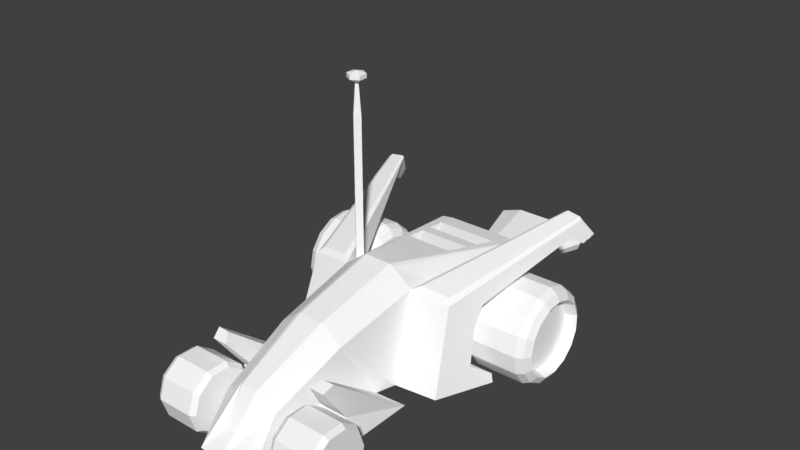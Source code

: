 # Source: car4.blend  (saved by Blender 3.3.6; exported with 4.5.12 LTS)
import bpy
from mathutils import Matrix  # noqa: F401  (used for matrix-valued properties, if any)

bpy.ops.wm.read_factory_settings(use_empty=True)
scene = bpy.context.scene
scene.name = 'Scene'

# ---- collections
col_collection_1 = bpy.data.collections.new('Collection 1'); scene.collection.children.link(col_collection_1)

# ---- materials (node trees are filled in below, after node groups)
mat_cars_misc_jet = bpy.data.materials.new('cars_misc_jet')
mat_cars_misc_jet.alpha_threshold = 0.0
mat_cars_misc_jet.use_transparent_shadow = False
mat_cars_misc_jet.diffuse_color = (1.0, 1.0, 1.0, 1.0)
mat_cars_misc_jet.roughness = 0.5
mat_cars_car4_b4grid2 = bpy.data.materials.new('cars_car4_b4grid2')
mat_cars_car4_b4grid2.alpha_threshold = 0.0
mat_cars_car4_b4grid2.use_transparent_shadow = False
mat_cars_car4_b4grid2.diffuse_color = (1.0, 1.0, 1.0, 1.0)
mat_cars_car4_b4grid2.roughness = 0.5
mat_cars_misc_tyre1 = bpy.data.materials.new('cars_misc_tyre1')
mat_cars_misc_tyre1.alpha_threshold = 0.0
mat_cars_misc_tyre1.use_transparent_shadow = False
mat_cars_misc_tyre1.diffuse_color = (1.0, 1.0, 1.0, 1.0)
mat_cars_misc_tyre1.roughness = 0.5
mat_cars_misc_reflect = bpy.data.materials.new('cars_misc_reflect')
mat_cars_misc_reflect.alpha_threshold = 0.0
mat_cars_misc_reflect.use_transparent_shadow = False
mat_cars_misc_reflect.diffuse_color = (1.0, 1.0, 1.0, 1.0)
mat_cars_misc_reflect.roughness = 0.5

# ---- material node trees

# ---- world
world_world = bpy.data.worlds.new('World'); scene.world = world_world
world_world.color = (0.05088, 0.05088, 0.05088)
world_world.use_sun_shadow = False
world_world.sun_shadow_jitter_overblur = 0.0
world_world.cycles.sampling_method = 'MANUAL'

# ---- meshes
me_car4_pmd17_mesh = bpy.data.meshes.new('CAR4.PMD17.mesh')
me_car4_pmd17_mesh.from_pydata([(39.76, 105.0, -6.313), (42.32, 105.0, 0.0), (10.3, 0.0, 0.0), (9.683, 0.0, -1.537), (21.16, 105.0, 12.63), (-21.16, 105.0, 12.63), (-5.153, 0.0, 3.074), (5.153, 0.0, 3.074), (39.76, 105.0, 6.313), (9.683, 0.0, 1.537), (-39.76, 105.0, 6.313), (-42.32, 105.0, 0.0), (-10.3, 0.0, 0.0), (-9.683, 0.0, 1.537), (-39.76, 105.0, -6.313), (-21.16, 105.0, -12.63), (-5.153, 0.0, -3.074), (-9.683, 0.0, -1.537), (21.16, 105.0, -12.63), (5.153, 0.0, -3.074)], [], [(3, 0, 1, 2), (7, 4, 5, 6), (9, 8, 4, 7), (13, 10, 11, 12), (17, 14, 15, 16), (16, 15, 18, 19), (12, 11, 14, 17), (19, 18, 0, 3), (2, 1, 8, 9), (6, 5, 10, 13)])
_uv = me_car4_pmd17_mesh.uv_layers.new(name='UVMap')
_uv.uv.foreach_set('vector', [0.0, 0.125, 1.0, 0.125, 1.0, 0.25, 0.0, 0.25, 0.0, 0.75, 1.0, 0.75, 1.0, 1.0, 0.0, 1.0, 0.0, 0.5, 1.0, 0.5, 1.0, 0.75, 0.0, 0.75, 0.0, 0.875, 1.0, 0.875, 1.0, 0.75, 0.0, 0.75, 0.0, 0.5, 1.0, 0.5, 1.0, 0.25, 0.0, 0.25, 0.0, 0.25, 1.0, 0.25, 1.0, 0.0, 0.0, 0.0, 0.0, 0.75, 1.0, 0.75, 1.0, 0.5, 0.0, 0.5, 0.0, 0.0, 1.0, 0.0, 1.0, 0.125, 0.0, 0.125, 0.0, 0.25, 1.0, 0.25, 1.0, 0.5, 0.0, 0.5, 0.0, 1.0, 1.0, 1.0, 1.0, 0.875, 0.0, 0.875])
me_car4_pmd17_mesh.materials.append(mat_cars_misc_jet)
me_car4_pmd17_mesh.use_remesh_preserve_volume = False
me_car4_pmd17_mesh.use_remesh_preserve_attributes = False
me_car4_pmd17_mesh.use_mirror_vertex_groups = False
me_car4_pmd17_mesh.update()
me_car4_pmd16_mesh = bpy.data.meshes.new('CAR4.PMD16.mesh')
me_car4_pmd16_mesh.from_pydata([(0.0, 31.53, 7.298), (6.302, 31.53, 3.659), (0.0, 33.5, 0.021), (6.302, 31.53, -3.618), (0.0, 31.53, -7.256), (-6.302, 31.53, -3.618), (-6.302, 31.53, 3.659), (0.0, 28.22, 7.298), (6.302, 28.22, 3.659), (6.302, 28.22, -3.618), (0.0, 28.22, -7.256), (-6.302, 28.22, -3.618), (-6.302, 28.22, 3.659), (0.0, 24.02, 0.021), (1.771, 25.0, 0.0), (0.0, 25.0, 1.586), (0.0, 0.0, 4.0), (4.0, 0.0, 0.0), (0.0, 25.0, -1.586), (0.0, 0.0, -4.0), (-1.771, 25.0, 0.0), (-4.0, 0.0, 0.0)], [], [(2, 0, 1), (2, 1, 3), (2, 3, 4), (2, 4, 5), (2, 5, 6), (2, 6, 0), (0, 7, 8, 1), (1, 8, 9, 3), (3, 9, 10, 4), (4, 10, 11, 5), (5, 11, 12, 6), (6, 12, 7, 0), (7, 13, 8), (8, 13, 9), (9, 13, 10), (10, 13, 11), (11, 13, 12), (12, 13, 7), (17, 14, 15, 16), (19, 18, 14, 17), (16, 15, 20, 21), (21, 20, 18, 19)])
_uv = me_car4_pmd16_mesh.uv_layers.new(name='UVMap')
_uv.uv.foreach_set('vector', [0.7924, 0.8779, 0.8004, 0.891, 0.8004, 0.8665, 0.7924, 0.8779, 0.8004, 0.8665, 0.8004, 0.891, 0.7924, 0.8779, 0.8004, 0.891, 0.8004, 0.8665, 0.7924, 0.8779, 0.8004, 0.8665, 0.8004, 0.891, 0.7924, 0.8779, 0.8004, 0.891, 0.8004, 0.8665, 0.7924, 0.8779, 0.8004, 0.8665, 0.8004, 0.891, 0.8004, 0.8665, 0.8123, 0.8665, 0.8123, 0.8908, 0.8004, 0.891, 0.8004, 0.8665, 0.8123, 0.8665, 0.8123, 0.8908, 0.8004, 0.891, 0.8004, 0.8665, 0.8123, 0.8665, 0.8123, 0.8908, 0.8004, 0.891, 0.8004, 0.8665, 0.8123, 0.8665, 0.8123, 0.8908, 0.8004, 0.891, 0.8004, 0.8665, 0.8123, 0.8665, 0.8123, 0.8908, 0.8004, 0.891, 0.8004, 0.8665, 0.8123, 0.8665, 0.8123, 0.8908, 0.8004, 0.891, 0.8123, 0.8666, 0.8238, 0.8779, 0.8123, 0.8908, 0.8123, 0.8908, 0.8238, 0.8779, 0.8123, 0.8666, 0.8123, 0.8666, 0.8238, 0.8779, 0.8123, 0.8908, 0.8123, 0.8908, 0.8238, 0.8779, 0.8123, 0.8666, 0.8123, 0.8666, 0.8238, 0.8779, 0.8123, 0.8908, 0.8123, 0.8908, 0.8238, 0.8779, 0.8123, 0.8666, 0.8074, 0.7797, 0.8074, 0.7972, 0.7648, 0.7972, 0.7648, 0.7797, 0.7648, 0.7797, 0.7648, 0.7972, 0.8074, 0.7972, 0.8074, 0.7797, 0.7648, 0.7972, 0.7648, 0.7797, 0.8074, 0.7797, 0.8074, 0.7972, 0.8074, 0.7972, 0.8074, 0.7797, 0.7648, 0.7797, 0.7648, 0.7972])
me_car4_pmd16_mesh.materials.append(mat_cars_car4_b4grid2)
me_car4_pmd16_mesh.use_remesh_preserve_volume = False
me_car4_pmd16_mesh.use_remesh_preserve_attributes = False
me_car4_pmd16_mesh.use_mirror_vertex_groups = False
me_car4_pmd16_mesh.update()
me_car4_pmd15_mesh = bpy.data.meshes.new('CAR4.PMD15.mesh')
me_car4_pmd15_mesh.from_pydata([(4.0, 25.0, 0.0), (0.0, 25.0, 4.0), (0.0, 0.0, 4.0), (4.0, 0.0, 0.0), (0.0, 25.0, -4.0), (0.0, 0.0, -4.0), (-4.0, 25.0, 0.0), (-4.0, 0.0, 0.0)], [], [(3, 0, 1, 2), (5, 4, 0, 3), (2, 1, 6, 7), (7, 6, 4, 5)])
_uv = me_car4_pmd15_mesh.uv_layers.new(name='UVMap')
_uv.uv.foreach_set('vector', [0.8074, 0.7797, 0.8074, 0.7972, 0.7648, 0.7972, 0.7648, 0.7797, 0.7648, 0.7972, 0.7648, 0.7797, 0.8074, 0.7797, 0.8074, 0.7972, 0.7648, 0.7972, 0.7648, 0.7797, 0.8074, 0.7797, 0.8074, 0.7972, 0.8074, 0.7797, 0.8074, 0.7972, 0.7648, 0.7972, 0.7648, 0.7797])
me_car4_pmd15_mesh.materials.append(mat_cars_car4_b4grid2)
me_car4_pmd15_mesh.use_remesh_preserve_volume = False
me_car4_pmd15_mesh.use_remesh_preserve_attributes = False
me_car4_pmd15_mesh.use_mirror_vertex_groups = False
me_car4_pmd15_mesh.update()
me_car4_pmd14_mesh = bpy.data.meshes.new('CAR4.PMD14.mesh')
me_car4_pmd14_mesh.from_pydata([(4.0, 25.0, 0.0), (0.0, 25.0, 4.0), (0.0, 0.0, 4.0), (4.0, 0.0, 0.0), (0.0, 25.0, -4.0), (0.0, 0.0, -4.0), (-4.0, 25.0, 0.0), (-4.0, 0.0, 0.0)], [], [(3, 0, 1, 2), (5, 4, 0, 3), (2, 1, 6, 7), (7, 6, 4, 5)])
_uv = me_car4_pmd14_mesh.uv_layers.new(name='UVMap')
_uv.uv.foreach_set('vector', [0.8074, 0.7797, 0.8074, 0.7972, 0.7648, 0.7972, 0.7648, 0.7797, 0.7648, 0.7972, 0.7648, 0.7797, 0.8074, 0.7797, 0.8074, 0.7972, 0.7648, 0.7972, 0.7648, 0.7797, 0.8074, 0.7797, 0.8074, 0.7972, 0.8074, 0.7797, 0.8074, 0.7972, 0.7648, 0.7972, 0.7648, 0.7797])
me_car4_pmd14_mesh.materials.append(mat_cars_car4_b4grid2)
me_car4_pmd14_mesh.use_remesh_preserve_volume = False
me_car4_pmd14_mesh.use_remesh_preserve_attributes = False
me_car4_pmd14_mesh.use_mirror_vertex_groups = False
me_car4_pmd14_mesh.update()
me_car4_pmd13_mesh = bpy.data.meshes.new('CAR4.PMD13.mesh')
me_car4_pmd13_mesh.from_pydata([(4.0, 25.0, 0.0), (0.0, 25.0, 4.0), (0.0, 0.0, 4.0), (4.0, 0.0, 0.0), (0.0, 25.0, -4.0), (0.0, 0.0, -4.0), (-4.0, 25.0, 0.0), (-4.0, 0.0, 0.0)], [], [(3, 0, 1, 2), (5, 4, 0, 3), (2, 1, 6, 7), (7, 6, 4, 5)])
_uv = me_car4_pmd13_mesh.uv_layers.new(name='UVMap')
_uv.uv.foreach_set('vector', [0.8074, 0.7797, 0.8074, 0.7972, 0.7648, 0.7972, 0.7648, 0.7797, 0.7648, 0.7972, 0.7648, 0.7797, 0.8074, 0.7797, 0.8074, 0.7972, 0.7648, 0.7972, 0.7648, 0.7797, 0.8074, 0.7797, 0.8074, 0.7972, 0.8074, 0.7797, 0.8074, 0.7972, 0.7648, 0.7972, 0.7648, 0.7797])
me_car4_pmd13_mesh.materials.append(mat_cars_car4_b4grid2)
me_car4_pmd13_mesh.use_remesh_preserve_volume = False
me_car4_pmd13_mesh.use_remesh_preserve_attributes = False
me_car4_pmd13_mesh.use_mirror_vertex_groups = False
me_car4_pmd13_mesh.update()
me_car4_pmd12_mesh = bpy.data.meshes.new('CAR4.PMD12.mesh')
me_car4_pmd12_mesh.from_pydata([(4.0, 25.0, 0.0), (0.0, 25.0, 4.0), (0.0, 0.0, 4.0), (4.0, 0.0, 0.0), (0.0, 25.0, -4.0), (0.0, 0.0, -4.0), (-4.0, 25.0, 0.0), (-4.0, 0.0, 0.0)], [], [(3, 0, 1, 2), (5, 4, 0, 3), (2, 1, 6, 7), (7, 6, 4, 5)])
_uv = me_car4_pmd12_mesh.uv_layers.new(name='UVMap')
_uv.uv.foreach_set('vector', [0.8074, 0.7797, 0.8074, 0.7972, 0.7648, 0.7972, 0.7648, 0.7797, 0.7648, 0.7972, 0.7648, 0.7797, 0.8074, 0.7797, 0.8074, 0.7972, 0.7648, 0.7972, 0.7648, 0.7797, 0.8074, 0.7797, 0.8074, 0.7972, 0.8074, 0.7797, 0.8074, 0.7972, 0.7648, 0.7972, 0.7648, 0.7797])
me_car4_pmd12_mesh.materials.append(mat_cars_car4_b4grid2)
me_car4_pmd12_mesh.use_remesh_preserve_volume = False
me_car4_pmd12_mesh.use_remesh_preserve_attributes = False
me_car4_pmd12_mesh.use_mirror_vertex_groups = False
me_car4_pmd12_mesh.update()
me_car4_pmd11_mesh = bpy.data.meshes.new('CAR4.PMD11.mesh')
me_car4_pmd11_mesh.from_pydata([(4.0, 25.0, 0.0), (0.0, 25.0, 4.0), (0.0, 0.0, 4.0), (4.0, 0.0, 0.0), (0.0, 25.0, -4.0), (0.0, 0.0, -4.0), (-4.0, 25.0, 0.0), (-4.0, 0.0, 0.0)], [], [(3, 0, 1, 2), (5, 4, 0, 3), (2, 1, 6, 7), (7, 6, 4, 5)])
_uv = me_car4_pmd11_mesh.uv_layers.new(name='UVMap')
_uv.uv.foreach_set('vector', [0.8074, 0.7797, 0.8074, 0.7972, 0.7648, 0.7972, 0.7648, 0.7797, 0.7648, 0.7972, 0.7648, 0.7797, 0.8074, 0.7797, 0.8074, 0.7972, 0.7648, 0.7972, 0.7648, 0.7797, 0.8074, 0.7797, 0.8074, 0.7972, 0.8074, 0.7797, 0.8074, 0.7972, 0.7648, 0.7972, 0.7648, 0.7797])
me_car4_pmd11_mesh.materials.append(mat_cars_car4_b4grid2)
me_car4_pmd11_mesh.use_remesh_preserve_volume = False
me_car4_pmd11_mesh.use_remesh_preserve_attributes = False
me_car4_pmd11_mesh.use_mirror_vertex_groups = False
me_car4_pmd11_mesh.update()
me_car4_pmd5_mesh = bpy.data.meshes.new('CAR4.PMD5.mesh')
me_car4_pmd5_mesh.from_pydata([(84.56, 121.7, 108.3), (87.37, 121.9, 106.5), (94.89, 152.1, 114.1), (92.84, 152.9, 115.8), (100.5, 163.2, 99.57), (87.02, 159.7, 96.34), (79.69, 145.5, 106.3), (80.34, 153.0, 116.5), (88.52, 165.3, 99.17), (69.73, 127.6, 104.8), (99.34, 157.3, 96.57), (67.74, 120.6, 108.7), (89.47, 126.9, 102.9), (93.88, 143.6, 105.4), (82.42, 153.2, 117.3), (70.54, 120.8, 109.9), (-92.84, 152.9, 115.8), (-94.89, 152.1, 114.1), (-87.37, 121.9, 106.5), (-84.56, 121.7, 108.3), (-100.5, 163.2, 99.57), (-88.52, 165.3, 99.17), (-80.34, 153.0, 116.5), (-79.69, 145.5, 106.3), (-87.02, 159.7, 96.34), (-69.73, 127.6, 104.8), (-99.34, 157.3, 96.57), (-67.74, 120.6, 108.7), (-93.88, 143.6, 105.4), (-89.47, 126.9, 102.9), (-82.42, 153.2, 117.3), (-70.54, 120.8, 109.9)], [], [(3, 0, 1, 2), (4, 3, 2), (8, 5, 6, 7), (6, 9, 7), (8, 4, 10, 5), (9, 11, 7), (1, 12, 13, 2), (2, 13, 10, 4), (8, 14, 3, 4), (7, 14, 8), (11, 15, 14, 7), (14, 15, 0, 3), (19, 16, 17, 18), (16, 20, 17), (24, 21, 22, 23), (25, 23, 22), (20, 21, 24, 26), (27, 25, 22), (29, 18, 17, 28), (28, 17, 20, 26), (30, 21, 20, 16), (30, 22, 21), (31, 27, 22, 30), (31, 30, 16, 19)])
_uv = me_car4_pmd5_mesh.uv_layers.new(name='UVMap')
_uv.uv.foreach_set('vector', [0.4935, 0.5023, 0.5244, 0.4165, 0.5312, 0.4167, 0.499, 0.502, 0.5382, 0.691, 0.5688, 0.7581, 0.5602, 0.7572, 0.6092, 0.3623, 0.5894, 0.3534, 0.549, 0.3789, 0.5758, 0.4059, 0.5487, 0.3792, 0.4906, 0.3749, 0.5756, 0.4065, 0.6091, 0.3624, 0.6088, 0.3624, 0.5887, 0.3532, 0.5892, 0.3534, 0.4906, 0.3749, 0.4765, 0.3809, 0.5756, 0.4065, 0.4801, 0.3813, 0.4955, 0.3702, 0.548, 0.3779, 0.5758, 0.4059, 0.5758, 0.4059, 0.548, 0.3779, 0.5888, 0.3531, 0.6092, 0.3623, 0.5995, 0.6889, 0.6118, 0.7627, 0.5688, 0.7581, 0.5382, 0.691, 0.6205, 0.7636, 0.6118, 0.7627, 0.5995, 0.6889, 0.4836, 0.4152, 0.4904, 0.4155, 0.4664, 0.5039, 0.461, 0.5042, 0.4664, 0.5039, 0.4904, 0.4155, 0.5244, 0.4165, 0.4935, 0.5023, 0.5244, 0.4165, 0.4935, 0.5023, 0.499, 0.502, 0.5312, 0.4167, 0.5688, 0.7581, 0.5382, 0.691, 0.5602, 0.7572, 0.5894, 0.3534, 0.6092, 0.3623, 0.5758, 0.4059, 0.549, 0.3789, 0.4906, 0.3749, 0.5487, 0.3792, 0.5756, 0.4065, 0.6088, 0.3624, 0.6091, 0.3624, 0.5892, 0.3534, 0.5887, 0.3532, 0.4765, 0.3809, 0.4906, 0.3749, 0.5756, 0.4065, 0.4955, 0.3702, 0.4801, 0.3813, 0.5758, 0.4059, 0.548, 0.3779, 0.548, 0.3779, 0.5758, 0.4059, 0.6092, 0.3623, 0.5888, 0.3531, 0.6118, 0.7627, 0.5995, 0.6889, 0.5382, 0.691, 0.5688, 0.7581, 0.6118, 0.7627, 0.6205, 0.7636, 0.5995, 0.6889, 0.4904, 0.4155, 0.4836, 0.4152, 0.461, 0.5042, 0.4664, 0.5039, 0.4904, 0.4155, 0.4664, 0.5039, 0.4935, 0.5023, 0.5244, 0.4165])
me_car4_pmd5_mesh.materials.append(mat_cars_car4_b4grid2)
me_car4_pmd5_mesh.use_remesh_preserve_volume = False
me_car4_pmd5_mesh.use_remesh_preserve_attributes = False
me_car4_pmd5_mesh.use_mirror_vertex_groups = False
me_car4_pmd5_mesh.update()
me_car4_pmd4_mesh = bpy.data.meshes.new('CAR4.PMD4.mesh')
me_car4_pmd4_mesh.from_pydata([(-20.36, 14.79, -19.27), (-7.776, 23.93, -19.27), (7.776, 23.93, -19.27), (20.36, 14.79, -19.27), (25.17, -9.078e-05, -19.27), (20.36, -14.79, -19.27), (7.776, -23.93, -19.27), (-7.776, -23.93, -19.27), (-20.36, -14.79, -19.27), (-25.16, 9.141e-05, -19.27), (-6.919e-05, 3.123e-07, 19.27), (-20.36, 14.79, 19.27), (-25.17, 9.141e-05, 19.27), (-20.36, -14.79, 19.27), (-7.776, -23.93, 19.27), (20.36, -14.79, 19.27), (25.16, -9.078e-05, 19.27), (20.36, 14.79, 19.27), (7.776, 23.93, 19.27), (-7.776, 23.93, 19.27), (7.776, -23.93, 19.27), (22.62, 16.43, 14.99), (27.95, -0.0001009, 14.99), (8.639, 26.59, 14.99), (-8.639, 26.59, 14.99), (-22.62, 16.43, 14.99), (-27.96, 0.0001015, 14.99), (-22.62, -16.43, 14.99), (-8.639, -26.59, 14.99), (8.639, -26.59, 14.99), (22.62, -16.43, 14.99), (-22.62, 16.43, -14.99), (-8.639, 26.59, -14.99), (8.639, 26.59, -14.99), (-27.95, 0.0001015, -14.99), (-22.62, -16.43, -14.99), (22.62, 16.43, -14.99), (27.96, -0.0001009, -14.99), (22.62, -16.43, -14.99), (8.639, -26.59, -14.99), (-8.639, -26.59, -14.99)], [], [(9, 0, 1, 2, 3, 4, 5, 6, 7, 8), (14, 10, 11, 12, 13), (18, 10, 15, 16, 17), (19, 11, 10, 18), (15, 10, 14, 20), (22, 21, 17, 16), (21, 23, 18, 17), (23, 24, 19, 18), (24, 25, 11, 19), (25, 26, 12, 11), (26, 27, 13, 12), (27, 28, 14, 13), (28, 29, 20, 14), (29, 30, 15, 20), (30, 22, 16, 15), (1, 0, 31, 32), (2, 1, 32, 33), (32, 31, 25, 24), (31, 34, 26, 25), (34, 35, 27, 26), (33, 32, 24, 23), (36, 33, 23, 21), (37, 36, 21, 22), (38, 37, 22, 30), (39, 38, 30, 29), (40, 39, 29, 28), (35, 40, 28, 27), (9, 8, 35, 34), (0, 9, 34, 31), (3, 2, 33, 36), (4, 3, 36, 37), (5, 4, 37, 38), (6, 5, 38, 39), (7, 6, 39, 40), (8, 7, 40, 35)])
me_car4_pmd4_mesh.polygons.foreach_set('material_index', [0, 0, 0, 0, 0, 1, 1, 1, 1, 1, 1, 1, 1, 1, 1, 1, 1, 1, 1, 1, 1, 1, 1, 1, 1, 1, 1, 1, 1, 1, 1, 1, 1, 1, 1])
_uv = me_car4_pmd4_mesh.uv_layers.new(name='UVMap')
_uv.uv.foreach_set('vector', [0.7778, 0.8755, 0.7963, 0.9325, 0.8448, 0.9677, 0.9047, 0.9677, 0.9532, 0.9325, 0.9717, 0.8755, 0.9532, 0.8185, 0.9047, 0.7833, 0.8448, 0.7833, 0.7963, 0.8185, 0.8448, 0.7833, 0.8748, 0.8755, 0.7963, 0.9325, 0.7778, 0.8755, 0.7963, 0.8185, 0.9047, 0.9677, 0.8748, 0.8755, 0.9532, 0.8185, 0.9717, 0.8755, 0.9532, 0.9325, 0.8448, 0.9677, 0.7963, 0.9325, 0.8748, 0.8755, 0.9047, 0.9677, 0.9532, 0.8185, 0.8748, 0.8755, 0.8448, 0.7833, 0.9047, 0.7833, 0.1111, 0.0, 0.1111, 1.0, 0.0, 1.0, 0.0, 0.0, 0.1111, 0.0, 0.1111, 1.0, 0.0, 1.0, 0.0, 0.0, 0.1111, 0.0, 0.1111, 1.0, 0.0, 1.0, 0.0, 0.0, 0.1111, 0.0, 0.1111, 1.0, 0.0, 1.0, 0.0, 0.0, 0.1111, 0.0, 0.1111, 1.0, 0.0, 1.0, 0.0, 0.0, 0.1111, 0.0, 0.1111, 1.0, 0.0, 1.0, 0.0, 0.0, 0.1111, 0.0, 0.1111, 1.0, 0.0, 1.0, 0.0, 0.0, 0.1111, 0.0, 0.1111, 1.0, 0.0, 1.0, 0.0, 0.0, 0.1111, 0.0, 0.1111, 1.0, 0.0, 1.0, 0.0, 0.0, 0.1111, 0.0, 0.1111, 1.0, 0.0, 1.0, 0.0, 0.0, 1.0, 0.0, 1.0, 1.0, 0.8889, 1.0, 0.8889, 0.0, 1.0, 0.0, 1.0, 1.0, 0.8889, 1.0, 0.8889, 0.0, 0.8889, 0.0, 0.8889, 1.0, 0.1111, 1.0, 0.1111, 0.0, 0.8889, 0.0, 0.8889, 1.0, 0.1111, 1.0, 0.1111, 0.0, 0.8889, 0.0, 0.8889, 1.0, 0.1111, 1.0, 0.1111, 0.0, 0.8889, 0.0, 0.8889, 1.0, 0.1111, 1.0, 0.1111, 0.0, 0.8889, 0.0, 0.8889, 1.0, 0.1111, 1.0, 0.1111, 0.0, 0.8889, 0.0, 0.8889, 1.0, 0.1111, 1.0, 0.1111, 0.0, 0.8889, 0.0, 0.8889, 1.0, 0.1111, 1.0, 0.1111, 0.0, 0.8889, 0.0, 0.8889, 1.0, 0.1111, 1.0, 0.1111, 0.0, 0.8889, 0.0, 0.8889, 1.0, 0.1111, 1.0, 0.1111, 0.0, 0.8889, 0.0, 0.8889, 1.0, 0.1111, 1.0, 0.1111, 0.0, 1.0, 0.0, 1.0, 1.0, 0.8889, 1.0, 0.8889, 0.0, 1.0, 0.0, 1.0, 1.0, 0.8889, 1.0, 0.8889, 0.0, 1.0, 0.0, 1.0, 1.0, 0.8889, 1.0, 0.8889, 0.0, 1.0, 0.0, 1.0, 1.0, 0.8889, 1.0, 0.8889, 0.0, 1.0, 0.0, 1.0, 1.0, 0.8889, 1.0, 0.8889, 0.0, 1.0, 0.0, 1.0, 1.0, 0.8889, 1.0, 0.8889, 0.0, 1.0, 0.0, 1.0, 1.0, 0.8889, 1.0, 0.8889, 0.0, 1.0, 0.0, 1.0, 1.0, 0.8889, 1.0, 0.8889, 0.0])
me_car4_pmd4_mesh.materials.append(mat_cars_car4_b4grid2)
me_car4_pmd4_mesh.materials.append(mat_cars_misc_tyre1)
me_car4_pmd4_mesh.use_remesh_preserve_volume = False
me_car4_pmd4_mesh.use_remesh_preserve_attributes = False
me_car4_pmd4_mesh.use_mirror_vertex_groups = False
me_car4_pmd4_mesh.update()
me_car4_pmd3_mesh = bpy.data.meshes.new('CAR4.PMD3.mesh')
me_car4_pmd3_mesh.from_pydata([(25.17, 2.084e-05, -19.27), (20.36, -14.79, -19.27), (7.776, -23.93, -19.27), (-7.776, -23.93, -19.27), (-20.36, -14.79, -19.27), (-25.17, -0.0001614, -19.27), (-20.36, 14.79, -19.27), (-7.776, 23.93, -19.27), (7.776, 23.93, -19.27), (20.36, 14.79, -19.27), (7.776, -23.93, 19.27), (20.36, -14.79, 19.27), (25.17, 0.0001604, 19.27), (20.36, 14.79, 19.27), (-1.182e-08, 6.926e-05, 19.27), (-7.776, 23.93, 19.27), (-20.36, 14.79, 19.27), (-25.17, -2.184e-05, 19.27), (-20.36, -14.79, 19.27), (7.776, 23.93, 19.27), (-7.776, -23.93, 19.27), (-27.95, -4.744e-05, 14.99), (-22.62, 16.43, 14.99), (-8.639, 26.59, 14.99), (8.639, 26.59, 14.99), (22.62, 16.43, 14.99), (27.95, 0.000155, 14.99), (22.62, -16.43, 14.99), (8.639, -26.59, 14.99), (-8.639, -26.59, 14.99), (-22.62, -16.43, 14.99), (8.639, 26.59, -14.99), (22.62, 16.43, -14.99), (-8.639, 26.59, -14.99), (27.95, 4.644e-05, -14.99), (22.62, -16.43, -14.99), (-22.62, 16.43, -14.99), (-27.95, -0.000156, -14.99), (-22.62, -16.43, -14.99), (-8.639, -26.59, -14.99), (8.639, -26.59, -14.99)], [], [(9, 0, 1, 2, 3, 4, 5, 6, 7, 8), (14, 10, 11, 12, 13), (14, 15, 16, 17, 18), (13, 19, 15, 14), (14, 18, 20, 10), (22, 21, 17, 16), (23, 22, 16, 15), (24, 23, 15, 19), (25, 24, 19, 13), (26, 25, 13, 12), (27, 26, 12, 11), (28, 27, 11, 10), (29, 28, 10, 20), (30, 29, 20, 18), (21, 30, 18, 17), (9, 8, 31, 32), (8, 7, 33, 31), (32, 31, 24, 25), (34, 32, 25, 26), (35, 34, 26, 27), (31, 33, 23, 24), (33, 36, 22, 23), (36, 37, 21, 22), (37, 38, 30, 21), (38, 39, 29, 30), (39, 40, 28, 29), (40, 35, 27, 28), (1, 0, 34, 35), (0, 9, 32, 34), (7, 6, 36, 33), (6, 5, 37, 36), (5, 4, 38, 37), (4, 3, 39, 38), (3, 2, 40, 39), (2, 1, 35, 40)])
me_car4_pmd3_mesh.polygons.foreach_set('material_index', [0, 0, 0, 0, 0, 1, 1, 1, 1, 1, 1, 1, 1, 1, 1, 1, 1, 1, 1, 1, 1, 1, 1, 1, 1, 1, 1, 1, 1, 1, 1, 1, 1, 1, 1])
_uv = me_car4_pmd3_mesh.uv_layers.new(name='UVMap')
_uv.uv.foreach_set('vector', [0.7963, 0.9325, 0.7778, 0.8755, 0.7963, 0.8185, 0.8448, 0.7833, 0.9047, 0.7833, 0.9532, 0.8185, 0.9717, 0.8755, 0.9532, 0.9325, 0.9047, 0.9677, 0.8448, 0.9677, 0.8748, 0.8755, 0.8448, 0.7833, 0.7963, 0.8185, 0.7778, 0.8755, 0.7963, 0.9325, 0.8748, 0.8755, 0.9047, 0.9677, 0.9532, 0.9325, 0.9717, 0.8755, 0.9532, 0.8185, 0.7963, 0.9325, 0.8448, 0.9677, 0.9047, 0.9677, 0.8748, 0.8755, 0.8748, 0.8755, 0.9532, 0.8185, 0.9047, 0.7833, 0.8448, 0.7833, 0.1111, 1.0, 0.1111, 0.0, 0.0, 0.0, 0.0, 1.0, 0.1111, 1.0, 0.1111, 0.0, 0.0, 0.0, 0.0, 1.0, 0.1111, 1.0, 0.1111, 0.0, 0.0, 0.0, 0.0, 1.0, 0.1111, 1.0, 0.1111, 0.0, 0.0, 0.0, 0.0, 1.0, 0.1111, 1.0, 0.1111, 0.0, 0.0, 0.0, 0.0, 1.0, 0.1111, 1.0, 0.1111, 0.0, 0.0, 0.0, 0.0, 1.0, 0.1111, 1.0, 0.1111, 0.0, 0.0, 0.0, 0.0, 1.0, 0.1111, 1.0, 0.1111, 0.0, 0.0, 0.0, 0.0, 1.0, 0.1111, 1.0, 0.1111, 0.0, 0.0, 0.0, 0.0, 1.0, 0.1111, 1.0, 0.1111, 0.0, 0.0, 0.0, 0.0, 1.0, 1.0, 1.0, 1.0, 0.0, 0.8889, 0.0, 0.8889, 1.0, 1.0, 1.0, 1.0, 0.0, 0.8889, 0.0, 0.8889, 1.0, 0.8889, 1.0, 0.8889, 0.0, 0.1111, 0.0, 0.1111, 1.0, 0.8889, 1.0, 0.8889, 0.0, 0.1111, 0.0, 0.1111, 1.0, 0.8889, 1.0, 0.8889, 0.0, 0.1111, 0.0, 0.1111, 1.0, 0.8889, 1.0, 0.8889, 0.0, 0.1111, 0.0, 0.1111, 1.0, 0.8889, 1.0, 0.8889, 0.0, 0.1111, 0.0, 0.1111, 1.0, 0.8889, 1.0, 0.8889, 0.0, 0.1111, 0.0, 0.1111, 1.0, 0.8889, 1.0, 0.8889, 0.0, 0.1111, 0.0, 0.1111, 1.0, 0.8889, 1.0, 0.8889, 0.0, 0.1111, 0.0, 0.1111, 1.0, 0.8889, 1.0, 0.8889, 0.0, 0.1111, 0.0, 0.1111, 1.0, 0.8889, 1.0, 0.8889, 0.0, 0.1111, 0.0, 0.1111, 1.0, 1.0, 1.0, 1.0, 0.0, 0.8889, 0.0, 0.8889, 1.0, 1.0, 1.0, 1.0, 0.0, 0.8889, 0.0, 0.8889, 1.0, 1.0, 1.0, 1.0, 0.0, 0.8889, 0.0, 0.8889, 1.0, 1.0, 1.0, 1.0, 0.0, 0.8889, 0.0, 0.8889, 1.0, 1.0, 1.0, 1.0, 0.0, 0.8889, 0.0, 0.8889, 1.0, 1.0, 1.0, 1.0, 0.0, 0.8889, 0.0, 0.8889, 1.0, 1.0, 1.0, 1.0, 0.0, 0.8889, 0.0, 0.8889, 1.0, 1.0, 1.0, 1.0, 0.0, 0.8889, 0.0, 0.8889, 1.0])
me_car4_pmd3_mesh.materials.append(mat_cars_car4_b4grid2)
me_car4_pmd3_mesh.materials.append(mat_cars_misc_tyre1)
me_car4_pmd3_mesh.use_remesh_preserve_volume = False
me_car4_pmd3_mesh.use_remesh_preserve_attributes = False
me_car4_pmd3_mesh.use_mirror_vertex_groups = False
me_car4_pmd3_mesh.update()
me_car4_pmd2_mesh = bpy.data.meshes.new('CAR4.PMD2.mesh')
me_car4_pmd2_mesh.from_pydata([(26.0, 11.58, 20.0), (19.04, 21.15, 20.0), (8.795, 27.07, 20.0), (-2.975, 28.3, 20.0), (-14.23, 24.65, 20.0), (-23.02, 16.73, 20.0), (-27.84, 5.917, 20.0), (-27.84, -5.917, 20.0), (-23.02, -16.73, 20.0), (-14.23, -24.65, 20.0), (-2.975, -28.3, 20.0), (8.795, -27.07, 20.0), (19.04, -21.15, 20.0), (26.0, -11.58, 20.0), (28.46, 0.0001749, 20.0), (31.2, 3.068e-06, -30.21), (28.5, -12.69, -30.21), (20.87, -23.18, -30.21), (9.641, -29.67, -30.21), (-3.261, -31.03, -30.21), (-15.6, -27.02, -30.21), (-25.24, -18.34, -30.21), (-30.52, -6.486, -30.21), (-30.52, 6.486, -30.21), (-25.24, 18.34, -30.21), (-15.6, 27.02, -30.21), (-3.261, 31.03, -30.21), (9.641, 29.67, -30.21), (20.87, 23.18, -30.21), (28.5, 12.69, -30.21), (28.5, 12.69, 29.52), (20.87, 23.18, 29.52), (9.641, 29.67, 29.52), (-3.261, 31.03, 29.52), (-15.6, 27.02, 29.52), (-25.24, 18.34, 29.52), (-30.52, 6.486, 29.52), (-30.52, -6.486, 29.52), (-25.24, -18.34, 29.52), (-15.6, -27.02, 29.52), (-3.261, -31.03, 29.52), (9.641, -29.67, 29.52), (20.87, -23.18, 29.52), (28.5, -12.69, 29.52), (31.2, 0.0002193, 29.52), (39.84, 6.943e-05, -20.52), (36.4, 16.2, -20.52), (36.4, 16.2, 20.0), (39.84, 0.0002161, 20.0), (26.66, 29.61, -20.52), (26.66, 29.61, 20.0), (12.31, 37.89, -20.52), (12.31, 37.89, 20.0), (-4.164, 39.62, -20.52), (-4.164, 39.62, 20.0), (-19.92, 34.5, -20.52), (-19.92, 34.5, 20.0), (-32.23, 23.42, -20.52), (-32.23, 23.42, 20.0), (-38.97, 8.283, -20.52), (-38.97, 8.283, 20.0), (-38.97, -8.283, -20.52), (-38.97, -8.283, 20.0), (-32.23, -23.42, -20.52), (-32.23, -23.42, 20.0), (-19.92, -34.5, -20.52), (-19.92, -34.5, 20.0), (-4.164, -39.62, -20.52), (-4.164, -39.62, 20.0), (12.31, -37.89, -20.52), (12.31, -37.89, 20.0), (26.66, -29.61, -20.52), (26.66, -29.61, 20.0), (36.4, -16.2, -20.52), (36.4, -16.2, 20.0), (24.74, 27.48, 25.82), (33.78, 15.04, 25.82), (11.43, 35.17, 25.82), (-3.866, 36.78, 25.82), (-18.49, 32.03, 25.82), (-29.92, 21.74, 25.82), (-36.17, 7.689, 25.82), (-36.17, -7.689, 25.82), (-29.92, -21.74, 25.82), (-18.49, -32.03, 25.82), (-3.866, -36.78, 25.82), (11.43, -35.17, 25.82), (24.74, -27.48, 25.82), (33.78, -15.04, 25.82), (36.98, 0.0002268, 25.82), (33.78, -15.04, -26.51), (36.98, 3.74e-05, -26.51), (24.74, -27.48, -26.51), (11.43, -35.17, -26.51), (-3.866, -36.78, -26.51), (-18.49, -32.03, -26.51), (-29.92, -21.74, -26.51), (-36.17, -7.689, -26.51), (-36.17, 7.689, -26.51), (-29.92, 21.74, -26.51), (-18.49, 32.03, -26.51), (-3.866, 36.78, -26.51), (11.43, 35.17, -26.51), (24.74, 27.48, -26.51), (33.78, 15.04, -26.51)], [], [(14, 0, 1, 2, 3, 4, 5, 6, 7, 8, 9, 10, 11, 12, 13), (29, 15, 16, 17, 18, 19, 20, 21, 22, 23, 24, 25, 26, 27, 28), (0, 30, 31, 1), (1, 31, 32, 2), (2, 32, 33, 3), (3, 33, 34, 4), (4, 34, 35, 5), (5, 35, 36, 6), (6, 36, 37, 7), (7, 37, 38, 8), (8, 38, 39, 9), (9, 39, 40, 10), (10, 40, 41, 11), (11, 41, 42, 12), (12, 42, 43, 13), (13, 43, 44, 14), (14, 44, 30, 0), (48, 45, 46, 47), (47, 46, 49, 50), (50, 49, 51, 52), (52, 51, 53, 54), (54, 53, 55, 56), (56, 55, 57, 58), (58, 57, 59, 60), (60, 59, 61, 62), (62, 61, 63, 64), (64, 63, 65, 66), (66, 65, 67, 68), (68, 67, 69, 70), (70, 69, 71, 72), (72, 71, 73, 74), (74, 73, 45, 48), (76, 47, 50, 75), (75, 50, 52, 77), (77, 52, 54, 78), (78, 54, 56, 79), (79, 56, 58, 80), (80, 58, 60, 81), (81, 60, 62, 82), (82, 62, 64, 83), (83, 64, 66, 84), (84, 66, 68, 85), (85, 68, 70, 86), (86, 70, 72, 87), (87, 72, 74, 88), (88, 74, 48, 89), (89, 48, 47, 76), (30, 76, 75, 31), (31, 75, 77, 32), (32, 77, 78, 33), (33, 78, 79, 34), (34, 79, 80, 35), (35, 80, 81, 36), (36, 81, 82, 37), (37, 82, 83, 38), (38, 83, 84, 39), (39, 84, 85, 40), (40, 85, 86, 41), (41, 86, 87, 42), (42, 87, 88, 43), (43, 88, 89, 44), (44, 89, 76, 30), (91, 45, 73, 90), (90, 73, 71, 92), (92, 71, 69, 93), (93, 69, 67, 94), (94, 67, 65, 95), (95, 65, 63, 96), (96, 63, 61, 97), (97, 61, 59, 98), (98, 59, 57, 99), (99, 57, 55, 100), (100, 55, 53, 101), (101, 53, 51, 102), (102, 51, 49, 103), (103, 49, 46, 104), (104, 46, 45, 91), (15, 91, 90, 16), (16, 90, 92, 17), (17, 92, 93, 18), (18, 93, 94, 19), (19, 94, 95, 20), (20, 95, 96, 21), (21, 96, 97, 22), (22, 97, 98, 23), (23, 98, 99, 24), (24, 99, 100, 25), (25, 100, 101, 26), (26, 101, 102, 27), (27, 102, 103, 28), (28, 103, 104, 29), (29, 104, 91, 15)])
me_car4_pmd2_mesh.polygons.foreach_set('material_index', [0, 0, 0, 0, 0, 0, 0, 0, 0, 0, 0, 0, 0, 0, 0, 0, 0, 1, 1, 1, 1, 1, 1, 1, 1, 1, 1, 1, 1, 1, 1, 1, 1, 1, 1, 1, 1, 1, 1, 1, 1, 1, 1, 1, 1, 1, 1, 1, 1, 1, 1, 1, 1, 1, 1, 1, 1, 1, 1, 1, 1, 1, 1, 1, 1, 1, 1, 1, 1, 1, 1, 1, 1, 1, 1, 1, 1, 1, 1, 1, 1, 1, 1, 1, 1, 1, 1, 1, 1, 1, 1, 1])
_uv = me_car4_pmd2_mesh.uv_layers.new(name='UVMap')
_uv.uv.foreach_set('vector', [0.9533, 0.8748, 0.9465, 0.843, 0.9274, 0.8166, 0.8992, 0.8003, 0.8668, 0.7969, 0.8358, 0.807, 0.8116, 0.8288, 0.7984, 0.8585, 0.7984, 0.8911, 0.8116, 0.9209, 0.8358, 0.9426, 0.8668, 0.9527, 0.8992, 0.9493, 0.9274, 0.933, 0.9465, 0.9067, 0.9622, 0.8363, 0.9706, 0.8757, 0.9622, 0.915, 0.9385, 0.9476, 0.9037, 0.9677, 0.8637, 0.9719, 0.8254, 0.9595, 0.7955, 0.9326, 0.7792, 0.8958, 0.7792, 0.8556, 0.7955, 0.8188, 0.8254, 0.7919, 0.8637, 0.7795, 0.9037, 0.7837, 0.9385, 0.8038, 0.8569, 0.8046, 0.8567, 0.7817, 0.8577, 0.7817, 0.858, 0.8046, 0.8569, 0.8046, 0.8567, 0.7817, 0.8577, 0.7817, 0.858, 0.8046, 0.8569, 0.8046, 0.8567, 0.7817, 0.8577, 0.7817, 0.858, 0.8046, 0.8569, 0.8046, 0.8567, 0.7817, 0.8577, 0.7817, 0.858, 0.8046, 0.8569, 0.8046, 0.8567, 0.7817, 0.8577, 0.7817, 0.858, 0.8046, 0.8569, 0.8046, 0.8567, 0.7817, 0.8577, 0.7817, 0.858, 0.8046, 0.8569, 0.8046, 0.8567, 0.7817, 0.8577, 0.7817, 0.858, 0.8046, 0.8569, 0.8046, 0.8567, 0.7817, 0.8577, 0.7817, 0.858, 0.8046, 0.8569, 0.8046, 0.8567, 0.7817, 0.8577, 0.7817, 0.858, 0.8046, 0.8569, 0.8046, 0.8567, 0.7817, 0.8577, 0.7817, 0.858, 0.8046, 0.8569, 0.8046, 0.8567, 0.7817, 0.8577, 0.7817, 0.858, 0.8046, 0.8569, 0.8046, 0.8567, 0.7817, 0.8577, 0.7817, 0.858, 0.8046, 0.8569, 0.8046, 0.8567, 0.7817, 0.8577, 0.7817, 0.858, 0.8046, 0.8569, 0.8046, 0.8567, 0.7817, 0.8577, 0.7817, 0.858, 0.8046, 0.8569, 0.8046, 0.8567, 0.7817, 0.8577, 0.7817, 0.858, 0.8046, 0.125, 0.3333, 0.875, 0.3333, 0.875, -0.3333, 0.125, -0.3333, 0.125, -0.3333, 0.875, -0.3333, 0.875, -1.0, 0.125, -1.0, 0.125, 1.0, 0.875, 1.0, 0.875, 0.3333, 0.125, 0.3333, 0.125, 0.3333, 0.875, 0.3333, 0.875, -0.3333, 0.125, -0.3333, 0.125, -0.3333, 0.875, -0.3333, 0.875, -1.0, 0.125, -1.0, 0.125, 1.0, 0.875, 1.0, 0.875, 0.3333, 0.125, 0.3333, 0.125, 0.3333, 0.875, 0.3333, 0.875, -0.3333, 0.125, -0.3333, 0.125, -0.3333, 0.875, -0.3333, 0.875, -1.0, 0.125, -1.0, 0.125, 1.0, 0.875, 1.0, 0.875, 0.3333, 0.125, 0.3333, 0.125, 0.3333, 0.875, 0.3333, 0.875, -0.3333, 0.125, -0.3333, 0.125, -0.3333, 0.875, -0.3333, 0.875, -1.0, 0.125, -1.0, 0.125, 1.0, 0.875, 1.0, 0.875, 0.3333, 0.125, 0.3333, 0.125, 0.3333, 0.875, 0.3333, 0.875, -0.3333, 0.125, -0.3333, 0.125, -0.3333, 0.875, -0.3333, 0.875, -1.0, 0.125, -1.0, 0.125, 1.0, 0.875, 1.0, 0.875, 0.3333, 0.125, 0.3333, 0.0625, -0.3333, 0.125, -0.3333, 0.125, -1.0, 0.0625, -1.0, 0.0625, 1.0, 0.125, 1.0, 0.125, 0.3333, 0.0625, 0.3333, 0.0625, 0.3333, 0.125, 0.3333, 0.125, -0.3333, 0.0625, -0.3333, 0.0625, -0.3333, 0.125, -0.3333, 0.125, -1.0, 0.0625, -1.0, 0.0625, 1.0, 0.125, 1.0, 0.125, 0.3333, 0.0625, 0.3333, 0.0625, 0.3333, 0.125, 0.3333, 0.125, -0.3333, 0.0625, -0.3333, 0.0625, -0.3333, 0.125, -0.3333, 0.125, -1.0, 0.0625, -1.0, 0.0625, 1.0, 0.125, 1.0, 0.125, 0.3333, 0.0625, 0.3333, 0.0625, 0.3333, 0.125, 0.3333, 0.125, -0.3333, 0.0625, -0.3333, 0.0625, -0.3333, 0.125, -0.3333, 0.125, -1.0, 0.0625, -1.0, 0.0625, 1.0, 0.125, 1.0, 0.125, 0.3333, 0.0625, 0.3333, 0.0625, 0.3333, 0.125, 0.3333, 0.125, -0.3333, 0.0625, -0.3333, 0.0625, -0.3333, 0.125, -0.3333, 0.125, -1.0, 0.0625, -1.0, 0.0625, 1.0, 0.125, 1.0, 0.125, 0.3333, 0.0625, 0.3333, 0.0625, 0.3333, 0.125, 0.3333, 0.125, -0.3333, 0.0625, -0.3333, 0.0, -0.3333, 0.0625, -0.3333, 0.0625, -1.0, 0.0, -1.0, 0.0, 1.0, 0.0625, 1.0, 0.0625, 0.3333, 0.0, 0.3333, 0.0, 0.3333, 0.0625, 0.3333, 0.0625, -0.3333, 0.0, -0.3333, 0.0, -0.3333, 0.0625, -0.3333, 0.0625, -1.0, 0.0, -1.0, 0.0, 1.0, 0.0625, 1.0, 0.0625, 0.3333, 0.0, 0.3333, 0.0, 0.3333, 0.0625, 0.3333, 0.0625, -0.3333, 0.0, -0.3333, 0.0, -0.3333, 0.0625, -0.3333, 0.0625, -1.0, 0.0, -1.0, 0.0, 1.0, 0.0625, 1.0, 0.0625, 0.3333, 0.0, 0.3333, 0.0, 0.3333, 0.0625, 0.3333, 0.0625, -0.3333, 0.0, -0.3333, 0.0, -0.3333, 0.0625, -0.3333, 0.0625, -1.0, 0.0, -1.0, 0.0, 1.0, 0.0625, 1.0, 0.0625, 0.3333, 0.0, 0.3333, 0.0, 0.3333, 0.0625, 0.3333, 0.0625, -0.3333, 0.0, -0.3333, 0.0, -0.3333, 0.0625, -0.3333, 0.0625, -1.0, 0.0, -1.0, 0.0, 1.0, 0.0625, 1.0, 0.0625, 0.3333, 0.0, 0.3333, 0.0, 0.3333, 0.0625, 0.3333, 0.0625, -0.3333, 0.0, -0.3333, 0.9375, 0.3333, 0.875, 0.3333, 0.875, 1.0, 0.9375, 1.0, 0.9375, -1.0, 0.875, -1.0, 0.875, -0.3333, 0.9375, -0.3333, 0.9375, -0.3333, 0.875, -0.3333, 0.875, 0.3333, 0.9375, 0.3333, 0.9375, 0.3333, 0.875, 0.3333, 0.875, 1.0, 0.9375, 1.0, 0.9375, -1.0, 0.875, -1.0, 0.875, -0.3333, 0.9375, -0.3333, 0.9375, -0.3333, 0.875, -0.3333, 0.875, 0.3333, 0.9375, 0.3333, 0.9375, 0.3333, 0.875, 0.3333, 0.875, 1.0, 0.9375, 1.0, 0.9375, -1.0, 0.875, -1.0, 0.875, -0.3333, 0.9375, -0.3333, 0.9375, -0.3333, 0.875, -0.3333, 0.875, 0.3333, 0.9375, 0.3333, 0.9375, 0.3333, 0.875, 0.3333, 0.875, 1.0, 0.9375, 1.0, 0.9375, -1.0, 0.875, -1.0, 0.875, -0.3333, 0.9375, -0.3333, 0.9375, -0.3333, 0.875, -0.3333, 0.875, 0.3333, 0.9375, 0.3333, 0.9375, 0.3333, 0.875, 0.3333, 0.875, 1.0, 0.9375, 1.0, 0.9375, -1.0, 0.875, -1.0, 0.875, -0.3333, 0.9375, -0.3333, 0.9375, -0.3333, 0.875, -0.3333, 0.875, 0.3333, 0.9375, 0.3333, 1.0, 0.3333, 0.9375, 0.3333, 0.9375, 1.0, 1.0, 1.0, 1.0, -1.0, 0.9375, -1.0, 0.9375, -0.3333, 1.0, -0.3333, 1.0, -0.3333, 0.9375, -0.3333, 0.9375, 0.3333, 1.0, 0.3333, 1.0, 0.3333, 0.9375, 0.3333, 0.9375, 1.0, 1.0, 1.0, 1.0, -1.0, 0.9375, -1.0, 0.9375, -0.3333, 1.0, -0.3333, 1.0, -0.3333, 0.9375, -0.3333, 0.9375, 0.3333, 1.0, 0.3333, 1.0, 0.3333, 0.9375, 0.3333, 0.9375, 1.0, 1.0, 1.0, 1.0, -1.0, 0.9375, -1.0, 0.9375, -0.3333, 1.0, -0.3333, 1.0, -0.3333, 0.9375, -0.3333, 0.9375, 0.3333, 1.0, 0.3333, 1.0, 0.3333, 0.9375, 0.3333, 0.9375, 1.0, 1.0, 1.0, 1.0, -1.0, 0.9375, -1.0, 0.9375, -0.3333, 1.0, -0.3333, 1.0, -0.3333, 0.9375, -0.3333, 0.9375, 0.3333, 1.0, 0.3333, 1.0, 0.3333, 0.9375, 0.3333, 0.9375, 1.0, 1.0, 1.0, 1.0, -1.0, 0.9375, -1.0, 0.9375, -0.3333, 1.0, -0.3333, 1.0, -0.3333, 0.9375, -0.3333, 0.9375, 0.3333, 1.0, 0.3333])
me_car4_pmd2_mesh.materials.append(mat_cars_car4_b4grid2)
me_car4_pmd2_mesh.materials.append(mat_cars_misc_tyre1)
me_car4_pmd2_mesh.use_remesh_preserve_volume = False
me_car4_pmd2_mesh.use_remesh_preserve_attributes = False
me_car4_pmd2_mesh.use_mirror_vertex_groups = False
me_car4_pmd2_mesh.update()
me_car4_pmd1_mesh = bpy.data.meshes.new('CAR4.PMD1.mesh')
me_car4_pmd1_mesh.from_pydata([(-28.46, 0.0001043, 20.0), (-26.0, -11.58, 20.0), (-19.04, -21.15, 20.0), (-8.795, -27.07, 20.0), (2.975, -28.3, 20.0), (14.23, -24.65, 20.0), (23.02, -16.73, 20.0), (27.84, -5.917, 20.0), (27.84, 5.917, 20.0), (23.02, 16.73, 20.0), (14.23, 24.65, 20.0), (2.975, 28.3, 20.0), (-8.795, 27.07, 20.0), (-19.04, 21.15, 20.0), (-26.0, 11.58, 20.0), (-28.5, 12.69, -30.21), (-20.87, 23.18, -30.21), (-9.641, 29.67, -30.21), (3.261, 31.03, -30.21), (15.6, 27.02, -30.21), (25.24, 18.34, -30.21), (30.52, 6.486, -30.21), (30.52, -6.486, -30.21), (25.24, -18.34, -30.21), (15.6, -27.02, -30.21), (3.261, -31.03, -30.21), (-9.641, -29.67, -30.21), (-20.87, -23.18, -30.21), (-28.5, -12.69, -30.21), (-31.2, 0.0001142, -30.21), (-20.87, 23.18, 29.52), (-28.5, 12.69, 29.52), (-9.641, 29.67, 29.52), (3.261, 31.03, 29.52), (15.6, 27.02, 29.52), (25.24, 18.34, 29.52), (30.52, 6.486, 29.52), (30.52, -6.486, 29.52), (25.24, -18.34, 29.52), (15.6, -27.02, 29.52), (3.261, -31.03, 29.52), (-9.641, -29.67, 29.52), (-20.88, -23.18, 29.52), (-28.5, -12.69, 29.52), (-31.2, 0.0001142, 29.52), (-39.84, 0.0001455, 20.0), (-36.4, 16.2, 20.0), (-36.4, 16.2, -20.52), (-39.84, 0.0001455, -20.52), (-26.66, 29.61, 20.0), (-26.66, 29.61, -20.52), (-12.31, 37.89, 20.0), (-12.31, 37.89, -20.52), (4.164, 39.62, 20.0), (4.164, 39.62, -20.52), (19.92, 34.5, 20.0), (19.92, 34.5, -20.52), (32.23, 23.42, 20.0), (32.23, 23.42, -20.52), (38.97, 8.283, 20.0), (38.97, 8.283, -20.52), (38.97, -8.283, 20.0), (38.97, -8.283, -20.52), (32.23, -23.42, 20.0), (32.23, -23.42, -20.52), (19.92, -34.5, 20.0), (19.92, -34.5, -20.52), (4.164, -39.62, 20.0), (4.164, -39.62, -20.52), (-12.31, -37.89, 20.0), (-12.31, -37.89, -20.52), (-26.66, -29.61, 20.0), (-26.66, -29.61, -20.52), (-36.4, -16.2, 20.0), (-36.4, -16.2, -20.52), (-33.78, 15.04, 25.82), (-24.74, 27.48, 25.82), (-11.43, 35.17, 25.82), (3.866, 36.78, 25.82), (18.49, 32.03, 25.82), (29.92, 21.74, 25.82), (36.17, 7.689, 25.82), (36.17, -7.689, 25.82), (29.92, -21.74, 25.82), (18.49, -32.03, 25.82), (3.866, -36.78, 25.82), (-11.43, -35.17, 25.82), (-24.75, -27.48, 25.82), (-33.78, -15.04, 25.82), (-36.98, 0.0001352, 25.82), (-36.98, 0.0001352, -26.51), (-33.78, -15.04, -26.51), (-24.74, -27.48, -26.51), (-11.43, -35.17, -26.51), (3.866, -36.78, -26.51), (18.49, -32.03, -26.51), (29.92, -21.74, -26.51), (36.17, -7.689, -26.51), (36.17, 7.689, -26.51), (29.92, 21.74, -26.51), (18.49, 32.03, -26.51), (3.866, 36.78, -26.51), (-11.43, 35.17, -26.51), (-24.74, 27.48, -26.51), (-33.78, 15.04, -26.51)], [], [(14, 0, 1, 2, 3, 4, 5, 6, 7, 8, 9, 10, 11, 12, 13), (29, 15, 16, 17, 18, 19, 20, 21, 22, 23, 24, 25, 26, 27, 28), (31, 14, 13, 30), (30, 13, 12, 32), (32, 12, 11, 33), (33, 11, 10, 34), (34, 10, 9, 35), (35, 9, 8, 36), (36, 8, 7, 37), (37, 7, 6, 38), (38, 6, 5, 39), (39, 5, 4, 40), (40, 4, 3, 41), (41, 3, 2, 42), (42, 2, 1, 43), (43, 1, 0, 44), (44, 0, 14, 31), (48, 45, 46, 47), (47, 46, 49, 50), (50, 49, 51, 52), (52, 51, 53, 54), (54, 53, 55, 56), (56, 55, 57, 58), (58, 57, 59, 60), (60, 59, 61, 62), (62, 61, 63, 64), (64, 63, 65, 66), (66, 65, 67, 68), (68, 67, 69, 70), (70, 69, 71, 72), (72, 71, 73, 74), (74, 73, 45, 48), (46, 75, 76, 49), (49, 76, 77, 51), (51, 77, 78, 53), (53, 78, 79, 55), (55, 79, 80, 57), (57, 80, 81, 59), (59, 81, 82, 61), (61, 82, 83, 63), (63, 83, 84, 65), (65, 84, 85, 67), (67, 85, 86, 69), (69, 86, 87, 71), (71, 87, 88, 73), (73, 88, 89, 45), (45, 89, 75, 46), (75, 31, 30, 76), (76, 30, 32, 77), (77, 32, 33, 78), (78, 33, 34, 79), (79, 34, 35, 80), (80, 35, 36, 81), (81, 36, 37, 82), (82, 37, 38, 83), (83, 38, 39, 84), (84, 39, 40, 85), (85, 40, 41, 86), (86, 41, 42, 87), (87, 42, 43, 88), (88, 43, 44, 89), (89, 44, 31, 75), (48, 90, 91, 74), (74, 91, 92, 72), (72, 92, 93, 70), (70, 93, 94, 68), (68, 94, 95, 66), (66, 95, 96, 64), (64, 96, 97, 62), (62, 97, 98, 60), (60, 98, 99, 58), (58, 99, 100, 56), (56, 100, 101, 54), (54, 101, 102, 52), (52, 102, 103, 50), (50, 103, 104, 47), (47, 104, 90, 48), (90, 29, 28, 91), (91, 28, 27, 92), (92, 27, 26, 93), (93, 26, 25, 94), (94, 25, 24, 95), (95, 24, 23, 96), (96, 23, 22, 97), (97, 22, 21, 98), (98, 21, 20, 99), (99, 20, 19, 100), (100, 19, 18, 101), (101, 18, 17, 102), (102, 17, 16, 103), (103, 16, 15, 104), (104, 15, 29, 90)])
me_car4_pmd1_mesh.polygons.foreach_set('material_index', [0, 0, 0, 0, 0, 0, 0, 0, 0, 0, 0, 0, 0, 0, 0, 0, 0, 1, 1, 1, 1, 1, 1, 1, 1, 1, 1, 1, 1, 1, 1, 1, 1, 1, 1, 1, 1, 1, 1, 1, 1, 1, 1, 1, 1, 1, 1, 1, 1, 1, 1, 1, 1, 1, 1, 1, 1, 1, 1, 1, 1, 1, 1, 1, 1, 1, 1, 1, 1, 1, 1, 1, 1, 1, 1, 1, 1, 1, 1, 1, 1, 1, 1, 1, 1, 1, 1, 1, 1, 1, 1, 1])
_uv = me_car4_pmd1_mesh.uv_layers.new(name='UVMap')
_uv.uv.foreach_set('vector', [0.9465, 0.843, 0.9533, 0.8748, 0.9465, 0.9067, 0.9274, 0.933, 0.8992, 0.9493, 0.8668, 0.9527, 0.8358, 0.9426, 0.8116, 0.9209, 0.7984, 0.8911, 0.7984, 0.8585, 0.8116, 0.8288, 0.8358, 0.807, 0.8668, 0.7969, 0.8992, 0.8003, 0.9274, 0.8166, 0.9706, 0.8757, 0.9622, 0.8363, 0.9385, 0.8038, 0.9037, 0.7837, 0.8637, 0.7795, 0.8254, 0.7919, 0.7955, 0.8188, 0.7792, 0.8556, 0.7792, 0.8958, 0.7955, 0.9326, 0.8254, 0.9595, 0.8637, 0.9719, 0.9037, 0.9677, 0.9385, 0.9476, 0.9622, 0.915, 0.8567, 0.7817, 0.8569, 0.8046, 0.858, 0.8046, 0.8577, 0.7817, 0.8567, 0.7817, 0.8569, 0.8046, 0.858, 0.8046, 0.8577, 0.7817, 0.8567, 0.7817, 0.8569, 0.8046, 0.858, 0.8046, 0.8577, 0.7817, 0.8567, 0.7817, 0.8569, 0.8046, 0.858, 0.8046, 0.8577, 0.7817, 0.8567, 0.7817, 0.8569, 0.8046, 0.858, 0.8046, 0.8577, 0.7817, 0.8567, 0.7817, 0.8569, 0.8046, 0.858, 0.8046, 0.8577, 0.7817, 0.8567, 0.7817, 0.8569, 0.8046, 0.858, 0.8046, 0.8577, 0.7817, 0.8567, 0.7817, 0.8569, 0.8046, 0.858, 0.8046, 0.8577, 0.7817, 0.8567, 0.7817, 0.8569, 0.8046, 0.858, 0.8046, 0.8577, 0.7817, 0.8567, 0.7817, 0.8569, 0.8046, 0.858, 0.8046, 0.8577, 0.7817, 0.8567, 0.7817, 0.8569, 0.8046, 0.858, 0.8046, 0.8577, 0.7817, 0.8567, 0.7817, 0.8569, 0.8046, 0.858, 0.8046, 0.8577, 0.7817, 0.8567, 0.7817, 0.8569, 0.8046, 0.858, 0.8046, 0.8577, 0.7817, 0.8567, 0.7817, 0.8569, 0.8046, 0.858, 0.8046, 0.8577, 0.7817, 0.8567, 0.7817, 0.8569, 0.8046, 0.858, 0.8046, 0.8577, 0.7817, 0.875, 0.3333, 0.125, 0.3333, 0.125, -0.3333, 0.875, -0.3333, 0.875, -0.3333, 0.125, -0.3333, 0.125, -1.0, 0.875, -1.0, 0.875, 1.0, 0.125, 1.0, 0.125, 0.3333, 0.875, 0.3333, 0.875, 0.3333, 0.125, 0.3333, 0.125, -0.3333, 0.875, -0.3333, 0.875, -0.3333, 0.125, -0.3333, 0.125, -1.0, 0.875, -1.0, 0.875, 1.0, 0.125, 1.0, 0.125, 0.3333, 0.875, 0.3333, 0.875, 0.3333, 0.125, 0.3333, 0.125, -0.3333, 0.875, -0.3333, 0.875, -0.3333, 0.125, -0.3333, 0.125, -1.0, 0.875, -1.0, 0.875, 1.0, 0.125, 1.0, 0.125, 0.3333, 0.875, 0.3333, 0.875, 0.3333, 0.125, 0.3333, 0.125, -0.3333, 0.875, -0.3333, 0.875, -0.3333, 0.125, -0.3333, 0.125, -1.0, 0.875, -1.0, 0.875, 1.0, 0.125, 1.0, 0.125, 0.3333, 0.875, 0.3333, 0.875, 0.3333, 0.125, 0.3333, 0.125, -0.3333, 0.875, -0.3333, 0.875, -0.3333, 0.125, -0.3333, 0.125, -1.0, 0.875, -1.0, 0.875, 1.0, 0.125, 1.0, 0.125, 0.3333, 0.875, 0.3333, 0.125, -0.3333, 0.0625, -0.3333, 0.0625, -1.0, 0.125, -1.0, 0.125, 1.0, 0.0625, 1.0, 0.0625, 0.3333, 0.125, 0.3333, 0.125, 0.3333, 0.0625, 0.3333, 0.0625, -0.3333, 0.125, -0.3333, 0.125, -0.3333, 0.0625, -0.3333, 0.0625, -1.0, 0.125, -1.0, 0.125, 1.0, 0.0625, 1.0, 0.0625, 0.3333, 0.125, 0.3333, 0.125, 0.3333, 0.0625, 0.3333, 0.0625, -0.3333, 0.125, -0.3333, 0.125, -0.3333, 0.0625, -0.3333, 0.0625, -1.0, 0.125, -1.0, 0.125, 1.0, 0.0625, 1.0, 0.0625, 0.3333, 0.125, 0.3333, 0.125, 0.3333, 0.0625, 0.3333, 0.0625, -0.3333, 0.125, -0.3333, 0.125, -0.3333, 0.0625, -0.3333, 0.0625, -1.0, 0.125, -1.0, 0.125, 1.0, 0.0625, 1.0, 0.0625, 0.3333, 0.125, 0.3333, 0.125, 0.3333, 0.0625, 0.3333, 0.0625, -0.3333, 0.125, -0.3333, 0.125, -0.3333, 0.0625, -0.3333, 0.0625, -1.0, 0.125, -1.0, 0.125, 1.0, 0.0625, 1.0, 0.0625, 0.3333, 0.125, 0.3333, 0.125, 0.3333, 0.0625, 0.3333, 0.0625, -0.3333, 0.125, -0.3333, 0.0625, -0.3333, 0.0, -0.3333, 0.0, -1.0, 0.0625, -1.0, 0.0625, 1.0, 0.0, 1.0, 0.0, 0.3333, 0.0625, 0.3333, 0.0625, 0.3333, 0.0, 0.3333, 0.0, -0.3333, 0.0625, -0.3333, 0.0625, -0.3333, 0.0, -0.3333, 0.0, -1.0, 0.0625, -1.0, 0.0625, 1.0, 0.0, 1.0, 0.0, 0.3333, 0.0625, 0.3333, 0.0625, 0.3333, 0.0, 0.3333, 0.0, -0.3333, 0.0625, -0.3333, 0.0625, -0.3333, 0.0, -0.3333, 0.0, -1.0, 0.0625, -1.0, 0.0625, 1.0, 0.0, 1.0, 0.0, 0.3333, 0.0625, 0.3333, 0.0625, 0.3333, 0.0, 0.3333, 0.0, -0.3333, 0.0625, -0.3333, 0.0625, -0.3333, 0.0, -0.3333, 0.0, -1.0, 0.0625, -1.0, 0.0625, 1.0, 0.0, 1.0, 0.0, 0.3333, 0.0625, 0.3333, 0.0625, 0.3333, 0.0, 0.3333, 0.0, -0.3333, 0.0625, -0.3333, 0.0625, -0.3333, 0.0, -0.3333, 0.0, -1.0, 0.0625, -1.0, 0.0625, 1.0, 0.0, 1.0, 0.0, 0.3333, 0.0625, 0.3333, 0.0625, 0.3333, 0.0, 0.3333, 0.0, -0.3333, 0.0625, -0.3333, 0.875, 0.3333, 0.9375, 0.3333, 0.9375, 1.0, 0.875, 1.0, 0.875, -1.0, 0.9375, -1.0, 0.9375, -0.3333, 0.875, -0.3333, 0.875, -0.3333, 0.9375, -0.3333, 0.9375, 0.3333, 0.875, 0.3333, 0.875, 0.3333, 0.9375, 0.3333, 0.9375, 1.0, 0.875, 1.0, 0.875, -1.0, 0.9375, -1.0, 0.9375, -0.3333, 0.875, -0.3333, 0.875, -0.3333, 0.9375, -0.3333, 0.9375, 0.3333, 0.875, 0.3333, 0.875, 0.3333, 0.9375, 0.3333, 0.9375, 1.0, 0.875, 1.0, 0.875, -1.0, 0.9375, -1.0, 0.9375, -0.3333, 0.875, -0.3333, 0.875, -0.3333, 0.9375, -0.3333, 0.9375, 0.3333, 0.875, 0.3333, 0.875, 0.3333, 0.9375, 0.3333, 0.9375, 1.0, 0.875, 1.0, 0.875, -1.0, 0.9375, -1.0, 0.9375, -0.3333, 0.875, -0.3333, 0.875, -0.3333, 0.9375, -0.3333, 0.9375, 0.3333, 0.875, 0.3333, 0.875, 0.3333, 0.9375, 0.3333, 0.9375, 1.0, 0.875, 1.0, 0.875, -1.0, 0.9375, -1.0, 0.9375, -0.3333, 0.875, -0.3333, 0.875, -0.3333, 0.9375, -0.3333, 0.9375, 0.3333, 0.875, 0.3333, 0.9375, 0.3333, 1.0, 0.3333, 1.0, 1.0, 0.9375, 1.0, 0.9375, -1.0, 1.0, -1.0, 1.0, -0.3333, 0.9375, -0.3333, 0.9375, -0.3333, 1.0, -0.3333, 1.0, 0.3333, 0.9375, 0.3333, 0.9375, 0.3333, 1.0, 0.3333, 1.0, 1.0, 0.9375, 1.0, 0.9375, -1.0, 1.0, -1.0, 1.0, -0.3333, 0.9375, -0.3333, 0.9375, -0.3333, 1.0, -0.3333, 1.0, 0.3333, 0.9375, 0.3333, 0.9375, 0.3333, 1.0, 0.3333, 1.0, 1.0, 0.9375, 1.0, 0.9375, -1.0, 1.0, -1.0, 1.0, -0.3333, 0.9375, -0.3333, 0.9375, -0.3333, 1.0, -0.3333, 1.0, 0.3333, 0.9375, 0.3333, 0.9375, 0.3333, 1.0, 0.3333, 1.0, 1.0, 0.9375, 1.0, 0.9375, -1.0, 1.0, -1.0, 1.0, -0.3333, 0.9375, -0.3333, 0.9375, -0.3333, 1.0, -0.3333, 1.0, 0.3333, 0.9375, 0.3333, 0.9375, 0.3333, 1.0, 0.3333, 1.0, 1.0, 0.9375, 1.0, 0.9375, -1.0, 1.0, -1.0, 1.0, -0.3333, 0.9375, -0.3333, 0.9375, -0.3333, 1.0, -0.3333, 1.0, 0.3333, 0.9375, 0.3333])
me_car4_pmd1_mesh.materials.append(mat_cars_car4_b4grid2)
me_car4_pmd1_mesh.materials.append(mat_cars_misc_tyre1)
me_car4_pmd1_mesh.use_remesh_preserve_volume = False
me_car4_pmd1_mesh.use_remesh_preserve_attributes = False
me_car4_pmd1_mesh.use_mirror_vertex_groups = False
me_car4_pmd1_mesh.update()
me_car4_pmd0_mesh = bpy.data.meshes.new('CAR4.PMD0.mesh')
me_car4_pmd0_mesh.from_pydata([(8.571, 57.22, 105.7), (16.67, 53.89, 99.78), (24.09, 53.79, 87.85), (27.38, 71.32, 45.69), (13.09, 82.22, 45.69), (29.75, 85.78, -20.57), (27.6, 87.97, -23.31), (14.51, 97.71, -22.07), (-13.09, 82.22, 45.69), (-27.38, 71.32, 45.69), (-24.09, 53.79, 87.85), (-16.67, 53.89, 99.78), (-8.571, 57.22, 105.7), (-14.51, 97.71, -22.07), (-27.6, 87.97, -23.31), (-29.75, 85.78, -20.57), (-10.18, 83.6, 45.69), (-11.29, 99.26, -22.07), (10.18, 83.6, 45.69), (11.29, 99.26, -22.07), (6.677, 57.85, 106.3), (-6.677, 57.85, 106.3), (31.19, 85.78, -26.06), (14.6, 98.62, -26.06), (27.92, 70.45, 45.69), (23.04, 45.88, 105.7), (7.004, 35.16, 125.9), (-12.39, 39.63, -138.1), (-12.43, 32.13, -140.6), (-15.16, 32.15, -146.1), (-15.1, 39.86, -143.5), (15.08, 43.72, -142.3), (14.92, 66.85, -134.6), (19.18, 66.72, -132.8), (19.49, 32.15, -144.3), (-11.73, 43.72, -142.3), (-15.08, 43.72, -142.3), (-14.92, 66.85, -134.6), (11.73, 43.72, -142.3), (-19.49, 32.15, -144.3), (26.08, 33.73, 65.74), (29.31, 14.17, 10.82), (15.16, 32.15, -146.1), (58.59, 28.08, -156.0), (9.066, 25.77, 144.1), (-7.004, 35.16, 125.9), (-9.066, 25.77, 144.1), (48.13, 16.57, -60.46), (28.26, 13.46, -141.3), (12.43, 32.13, -140.6), (12.39, 39.63, -138.1), (15.1, 39.86, -143.5), (9.616, 42.79, -137.0), (-9.616, 42.79, -137.0), (-3.36, 41.55, -146.1), (3.36, 41.55, -146.1), (8.112, 39.14, -146.1), (8.112, 35.74, -146.1), (3.36, 33.33, -146.1), (-3.36, 33.33, -146.1), (-8.112, 35.74, -146.1), (-8.112, 39.14, -146.1), (-4.718, 43.21, -137.1), (4.718, 43.21, -137.1), (-11.39, 39.83, -137.1), (-11.39, 35.05, -137.1), (-4.718, 31.67, -137.1), (4.718, 31.67, -137.1), (11.39, 35.05, -137.1), (11.39, 39.83, -137.1), (-22.57, 7.951, 130.7), (-23.04, 45.88, 105.7), (-26.08, 33.73, 65.74), (-26.69, 11.34, 70.86), (11.35, 100.2, -26.06), (36.27, 75.42, -151.3), (40.48, 67.07, 89.88), (45.74, 71.58, 82.38), (71.42, 9.069, -154.0), (71.42, 13.46, -141.3), (-28.26, 13.46, -141.3), (-71.42, 9.069, -154.0), (-19.18, 66.72, -132.8), (-50.3, 33.73, 65.74), (-40.48, 67.07, 89.88), (-52.68, 67.07, 89.88), (41.7, 73.77, -60.26), (-29.31, 14.17, 10.82), (-52.62, 11.34, 70.86), (-55.59, 14.78, 9.773), (-19.25, 88.57, -85.98), (-36.27, 75.42, -151.3), (-11.35, 100.2, -26.06), (-15.78, 82.35, -85.29), (-21.89, 84.71, -105.9), (-58.59, 28.08, -156.0), (-58.59, 32.15, -144.3), (-28.21, 75.42, -153.9), (55.07, 71.79, 82.01), (55.59, 14.78, 9.773), (-25.8, 78.96, -135.6), (19.25, 88.57, -85.98), (-14.6, 98.62, -26.06), (-41.7, 73.77, -60.26), (-31.19, 85.78, -26.06), (22.57, 7.951, 130.7), (-27.92, 70.45, 45.69), (-34.89, 15.57, -4.126), (26.69, 11.33, 70.91), (25.8, 78.96, -135.6), (28.21, 75.42, -153.9), (-71.42, 13.46, -141.3), (52.68, 67.07, 89.88), (50.3, 33.73, 65.74), (52.62, 11.34, 70.86), (-48.13, 16.57, -60.46), (-45.74, 71.58, 82.38), (58.59, 32.15, -144.3), (-55.07, 71.79, 82.01), (34.89, 15.57, -4.126), (79.57, 35.87, -148.8), (72.33, 41.09, -149.0), (72.33, 36.86, -161.2), (79.57, 31.49, -161.5), (-72.34, 41.09, -149.0), (-79.57, 35.87, -148.8), (-72.33, 36.86, -161.2), (-79.57, 31.49, -161.5), (15.78, 82.35, -85.29), (21.89, 84.71, -105.9), (73.74, 75.1, -56.86), (93.2, 102.0, -140.1), (94.62, 114.2, -152.2), (64.07, 82.42, -28.86), (80.45, 116.2, -152.7), (98.05, 94.67, -152.6), (100.1, 99.76, -162.6), (84.73, 11.5, -57.71), (83.46, 18.96, -57.7), (76.34, 31.19, -40.15), (69.55, 15.89, -7.652), (85.78, 94.44, -154.9), (79.53, 101.8, -142.2), (88.4, 99.37, -164.7), (60.64, 86.43, -33.18), (37.66, 88.79, -31.26), (73.43, 61.12, -47.59), (82.72, 117.1, -153.1), (93.0, 115.5, -152.8), (52.58, 10.7, -60.14), (-64.07, 82.42, -28.86), (-94.62, 114.2, -152.2), (-93.2, 102.0, -140.1), (-73.74, 75.1, -56.86), (-80.45, 116.2, -152.7), (-100.1, 99.76, -162.6), (-98.05, 94.67, -152.6), (-69.55, 15.89, -7.652), (-76.34, 31.19, -40.15), (-83.46, 18.96, -57.7), (-84.73, 11.5, -57.71), (-88.4, 99.37, -164.7), (-79.53, 101.8, -142.2), (-85.78, 94.44, -154.9), (-37.66, 88.79, -31.26), (-60.64, 86.43, -33.18), (-73.43, 61.12, -47.59), (-82.72, 117.1, -153.1), (-93.0, 115.5, -152.8), (-52.58, 10.7, -60.14), (18.75, 76.76, -116.2), (-18.75, 76.76, -116.2), (23.39, 82.5, -117.4), (-23.39, 82.5, -117.4)], [], [(7, 6, 22, 23), (5, 22, 6), (3, 24, 22, 5), (25, 24, 3, 2), (25, 2, 1), (25, 1, 0), (20, 26, 0), (30, 27, 28, 29), (34, 31, 32, 33), (37, 35, 36), (32, 38, 35, 37), (39, 36, 30), (24, 40, 41), (43, 42, 34), (46, 44, 26, 45), (34, 47, 48), (29, 28, 49, 42), (42, 49, 50, 51), (51, 50, 52, 38), (38, 52, 53, 35), (35, 53, 27, 30), (61, 54, 55, 56, 57, 58, 59, 60), (63, 55, 54, 62), (62, 54, 61, 64), (64, 61, 60, 65), (65, 60, 59, 66), (66, 59, 58, 67), (67, 58, 57, 68), (68, 57, 56, 69), (69, 56, 55, 63), (34, 42, 51), (73, 70, 71, 72), (32, 31, 38), (27, 53, 52, 50, 49, 28), (75, 74, 23), (40, 76, 77, 41), (79, 48, 78), (34, 51, 31), (78, 48, 80, 81), (36, 35, 30), (51, 38, 31), (37, 36, 39, 82), (85, 83, 72, 84), (86, 33, 75), (71, 70, 46), (89, 87, 73, 88), (46, 45, 12), (92, 90, 91), (90, 93, 94), (39, 95, 96), (97, 37, 82, 91), (86, 23, 22), (41, 77, 98, 99), (91, 100, 97), (75, 101, 74), (86, 75, 23), (104, 102, 103), (70, 105, 44, 46), (107, 87, 106), (106, 72, 71), (105, 108, 40, 25), (25, 40, 24), (87, 72, 106), (29, 95, 39), (100, 109, 110, 97), (43, 95, 29, 42), (12, 45, 21), (21, 45, 26, 20), (87, 41, 108, 73), (33, 32, 110, 75), (103, 102, 91), (86, 47, 34, 33), (80, 111, 81), (110, 32, 37, 97), (98, 77, 76, 112), (99, 98, 112, 113), (114, 99, 113), (115, 39, 80), (84, 72, 87, 116), (34, 48, 79, 117), (41, 99, 114, 108), (108, 114, 113, 40), (106, 104, 107), (116, 87, 89, 118), (24, 41, 119), (79, 120, 121, 117), (48, 47, 115, 80), (25, 0, 44), (103, 82, 39, 115), (123, 78, 43, 122), (39, 30, 29), (91, 82, 103), (73, 108, 105, 70), (116, 118, 85, 84), (120, 123, 122, 121), (89, 88, 83), (80, 39, 96, 111), (88, 73, 72, 83), (125, 111, 96, 124), (12, 71, 46), (121, 122, 43, 117), (127, 125, 124, 126), (126, 124, 96, 95), (81, 111, 125, 127), (81, 127, 126, 95), (118, 89, 83, 85), (79, 78, 123, 120), (22, 24, 119), (113, 112, 76, 40), (78, 81, 95, 43), (105, 25, 44), (107, 119, 41, 87), (26, 44, 0), (129, 128, 101), (101, 128, 93, 90), (43, 34, 117), (92, 91, 102), (133, 130, 131, 132), (22, 134, 86), (132, 131, 135, 136), (140, 137, 138, 139), (143, 141, 142, 134), (142, 131, 130, 86), (142, 86, 134), (22, 133, 144, 145), (86, 130, 146), (140, 139, 146, 133), (134, 147, 143), (22, 145, 147, 134), (147, 145, 144, 148), (143, 147, 148, 136), (119, 140, 133, 22), (86, 139, 47), (148, 144, 133, 132), (47, 139, 138), (136, 148, 132), (47, 138, 137, 149), (149, 137, 140, 119), (86, 146, 139), (143, 136, 135, 141), (133, 146, 130), (141, 135, 131, 142), (153, 150, 151, 152), (154, 104, 103), (152, 151, 155, 156), (160, 157, 158, 159), (163, 161, 154, 162), (152, 162, 103, 153), (103, 162, 154), (150, 104, 164, 165), (153, 103, 166), (158, 157, 150, 166), (167, 154, 161), (164, 104, 154, 167), (164, 167, 168, 165), (167, 161, 155, 168), (157, 107, 104, 150), (158, 103, 115), (165, 168, 151, 150), (158, 115, 159), (168, 155, 151), (159, 115, 169, 160), (160, 169, 107, 157), (166, 103, 158), (155, 161, 163, 156), (166, 150, 153), (156, 163, 162, 152), (149, 169, 115, 47), (119, 107, 169, 149), (171, 170, 109, 100), (94, 129, 172, 173), (173, 171, 100), (109, 170, 172), (172, 170, 171, 173), (91, 173, 100), (91, 94, 173), (75, 109, 172), (75, 110, 109), (93, 128, 129, 94), (74, 101, 90, 92), (75, 172, 129), (75, 129, 101), (91, 90, 94), (102, 13, 17, 92), (92, 17, 19, 74), (74, 19, 7, 23), (14, 13, 102, 104), (104, 15, 14), (106, 9, 15, 104), (106, 71, 10, 9), (10, 71, 11), (11, 71, 12), (4, 0, 1, 2, 3), (7, 4, 3, 5, 6), (12, 8, 9, 10, 11), (8, 13, 14, 15, 9), (17, 13, 8, 16), (19, 17, 16, 18), (7, 19, 18, 4), (18, 20, 0, 4), (16, 21, 20, 18), (8, 12, 21, 16)])
me_car4_pmd0_mesh.polygons.foreach_set('material_index', [0, 0, 0, 0, 0, 0, 0, 0, 0, 0, 0, 0, 0, 0, 0, 0, 0, 0, 0, 0, 0, 0, 0, 0, 0, 0, 0, 0, 0, 0, 0, 0, 0, 0, 0, 0, 0, 0, 0, 0, 0, 0, 0, 0, 0, 0, 0, 0, 0, 0, 0, 0, 0, 0, 0, 0, 0, 0, 0, 0, 0, 0, 0, 0, 0, 0, 0, 0, 0, 0, 0, 0, 0, 0, 0, 0, 0, 0, 0, 0, 0, 0, 0, 0, 0, 0, 0, 0, 0, 0, 0, 0, 0, 0, 0, 0, 0, 0, 0, 0, 0, 0, 0, 0, 0, 0, 0, 0, 0, 0, 0, 0, 0, 0, 0, 0, 0, 0, 0, 0, 0, 0, 0, 0, 0, 0, 0, 0, 0, 0, 0, 0, 0, 0, 0, 0, 0, 0, 0, 0, 0, 0, 0, 0, 0, 0, 0, 0, 0, 0, 0, 0, 0, 0, 0, 0, 0, 0, 0, 0, 0, 0, 0, 0, 0, 0, 0, 0, 0, 0, 0, 0, 0, 0, 0, 0, 0, 0, 0, 0, 0, 0, 0, 0, 0, 0, 0, 0, 0, 0, 0, 0, 1, 1, 1, 1, 1, 1, 1, 1, 1, 1])
_uv = me_car4_pmd0_mesh.uv_layers.new(name='UVMap')
_uv.uv.foreach_set('vector', [0.5317, 0.2896, 0.5356, 0.2584, 0.5443, 0.2514, 0.5443, 0.2925, 0.5269, 0.2514, 0.5443, 0.2514, 0.5356, 0.2584, 0.3211, 0.2049, 0.3211, 0.2022, 0.5443, 0.2514, 0.5269, 0.2514, 0.1277, 0.1233, 0.3211, 0.2022, 0.3211, 0.2049, 0.1841, 0.1487, 0.1277, 0.1233, 0.1841, 0.1487, 0.1464, 0.149, 0.1277, 0.1233, 0.1464, 0.149, 0.1277, 0.1597, 0.1288, 0.1611, 0.07365, 0.08188, 0.1288, 0.1611, 0.2853, 0.4275, 0.278, 0.4278, 0.2787, 0.3985, 0.2862, 0.399, 0.1817, 0.399, 0.1959, 0.4417, 0.1982, 0.5271, 0.1862, 0.5271, 0.2823, 0.5271, 0.275, 0.4417, 0.2849, 0.4417, 0.1982, 0.5271, 0.2058, 0.4417, 0.275, 0.4417, 0.2823, 0.5271, 0.2993, 0.399, 0.2849, 0.4417, 0.2853, 0.4275, 0.3212, 0.2028, 0.2566, 0.08436, 0.4338, 0.02124, 0.3935, 0.3661, 0.2709, 0.3905, 0.2832, 0.3945, 0.003323, 0.06075, 0.003323, 0.06075, 0.073, 0.08188, 0.073, 0.08188, 0.9334, 0.08351, 0.6601, 0.03173, 0.9247, 0.01895, 0.2862, 0.399, 0.2787, 0.3985, 0.2015, 0.3985, 0.1948, 0.399, 0.1948, 0.399, 0.2015, 0.3985, 0.2022, 0.4278, 0.1955, 0.4275, 0.1955, 0.4275, 0.2022, 0.4278, 0.2109, 0.4399, 0.2058, 0.4417, 0.2058, 0.4417, 0.2109, 0.4399, 0.2692, 0.4399, 0.275, 0.4417, 0.275, 0.4417, 0.2692, 0.4399, 0.278, 0.4278, 0.2853, 0.4275, 0.2679, 0.424, 0.2515, 0.4324, 0.2284, 0.4324, 0.2121, 0.424, 0.2121, 0.4121, 0.2284, 0.4037, 0.2515, 0.4037, 0.2679, 0.4121, 0.2255, 0.4368, 0.2284, 0.4324, 0.2515, 0.4324, 0.2549, 0.4368, 0.2549, 0.4368, 0.2515, 0.4324, 0.2679, 0.424, 0.2757, 0.4262, 0.2757, 0.4262, 0.2679, 0.424, 0.2679, 0.4121, 0.2757, 0.4111, 0.2757, 0.4111, 0.2679, 0.4121, 0.2515, 0.4037, 0.2549, 0.4004, 0.2549, 0.4004, 0.2515, 0.4037, 0.2284, 0.4037, 0.2255, 0.4004, 0.2255, 0.4004, 0.2284, 0.4037, 0.2121, 0.4121, 0.2047, 0.4111, 0.2047, 0.4111, 0.2121, 0.4121, 0.2121, 0.424, 0.2047, 0.4262, 0.2047, 0.4262, 0.2121, 0.424, 0.2284, 0.4324, 0.2255, 0.4368, 0.1817, 0.399, 0.1948, 0.399, 0.1955, 0.4275, 0.2401, 0.01211, 0.04292, 0.003874, 0.1277, 0.1235, 0.2566, 0.08436, 0.1982, 0.5271, 0.1959, 0.4417, 0.2058, 0.4417, 0.2491, 0.4225, 0.2472, 0.4252, 0.2344, 0.4252, 0.2325, 0.4225, 0.2323, 0.4161, 0.2493, 0.4161, 0.9786, 0.7077, 0.9072, 0.3536, 0.9165, 0.3536, 0.5446, 0.8586, 0.4572, 0.9793, 0.4857, 0.9964, 0.7471, 0.7901, 0.4299, 0.3044, 0.305, 0.3073, 0.4298, 0.3044, 0.1817, 0.399, 0.1955, 0.4275, 0.1959, 0.4417, 0.4297, 0.3045, 0.3049, 0.307, 0.1486, 0.307, 0.02657, 0.3045, 0.2849, 0.4417, 0.275, 0.4417, 0.2853, 0.4275, 0.1955, 0.4275, 0.2058, 0.4417, 0.1959, 0.4417, 0.2823, 0.5271, 0.2849, 0.4417, 0.2993, 0.399, 0.2943, 0.5271, 0.4572, 0.9793, 0.5446, 0.8586, 0.5448, 0.8593, 0.458, 0.9785, 0.6674, 0.2137, 0.8972, 0.1905, 0.956, 0.2188, 0.1277, 0.1235, 0.04292, 0.003874, 0.003647, 0.05867, 0.2324, 0.6624, 0.176, 0.6601, 0.1704, 0.5313, 0.226, 0.5314, 0.003323, 0.06004, 0.073, 0.08188, 0.1281, 0.1603, 0.8422, 0.3536, 0.8195, 0.5228, 0.7708, 0.7077, 0.8195, 0.5228, 0.8295, 0.5229, 0.812, 0.5792, 0.1731, 0.3945, 0.06277, 0.3661, 0.06277, 0.3945, 0.794, 0.7074, 0.8323, 0.7483, 0.8202, 0.7483, 0.771, 0.7074, 0.9942, 0.4503, 0.921, 0.3512, 0.9641, 0.3536, 0.2502, 0.2964, 0.02607, 0.2558, 0.02632, 0.2298, 0.2499, 0.2305, 0.7708, 0.7077, 0.8008, 0.663, 0.7939, 0.7146, 0.9786, 0.7077, 0.9299, 0.5228, 0.9072, 0.3536, 0.9942, 0.4503, 0.9786, 0.7077, 0.9162, 0.353, 0.7853, 0.3536, 0.8239, 0.3536, 0.7552, 0.4503, 0.03955, 0.005235, 0.03955, 0.005235, 0.003926, 0.05827, 0.003926, 0.05827, 0.4754, 0.03059, 0.4338, 0.02124, 0.3212, 0.2028, 0.3212, 0.2028, 0.2566, 0.08436, 0.1277, 0.1235, 0.04292, 0.003874, 0.2401, 0.01211, 0.2566, 0.08436, 0.1277, 0.1235, 0.1277, 0.1235, 0.2566, 0.08436, 0.3212, 0.2028, 0.4338, 0.02124, 0.2566, 0.08436, 0.3212, 0.2028, 0.1854, 0.3905, 0.06277, 0.3661, 0.1731, 0.3945, 0.8008, 0.663, 0.9486, 0.663, 0.9555, 0.7146, 0.7939, 0.7146, 0.3935, 0.3661, 0.06277, 0.3661, 0.1854, 0.3905, 0.2709, 0.3905, 0.1288, 0.1611, 0.07365, 0.08188, 0.1288, 0.1611, 0.1288, 0.1611, 0.07365, 0.08188, 0.07365, 0.08188, 0.1288, 0.1611, 0.0435, 0.6601, 0.1704, 0.6601, 0.1614, 0.5304, 0.0559, 0.5306, 0.9292, 0.7483, 0.9171, 0.7483, 0.9553, 0.7074, 0.9783, 0.7074, 0.7552, 0.4503, 0.8337, 0.3536, 0.7708, 0.7077, 0.6631, 0.2135, 0.6599, 0.03242, 0.9334, 0.08351, 0.8969, 0.1912, 0.3111, 0.3078, 0.4299, 0.3044, 0.4298, 0.3044, 0.9553, 0.7074, 0.9171, 0.7483, 0.8323, 0.7483, 0.794, 0.7074, 0.02192, 0.2298, 0.02166, 0.2558, 0.002798, 0.2617, 0.002527, 0.2287, 0.7471, 0.7955, 0.4863, 0.9964, 0.4572, 0.9793, 0.5446, 0.8586, 0.526, 0.7776, 0.7471, 0.7966, 0.5446, 0.8586, 0.6601, 0.03173, 0.9334, 0.08351, 0.9247, 0.01895, 0.4572, 0.9793, 0.5446, 0.8586, 0.7471, 0.7955, 0.4863, 0.9964, 0.1801, 0.3661, 0.153, 0.3045, 0.02527, 0.3045, 0.06277, 0.3661, 0.176, 0.6601, 0.2324, 0.6624, 0.226, 0.5314, 0.1704, 0.5313, 0.526, 0.7782, 0.5268, 0.7774, 0.5448, 0.8593, 0.5446, 0.8586, 0.3212, 0.2028, 0.5441, 0.2514, 0.4754, 0.03059, 0.02607, 0.2558, 0.2502, 0.2964, 0.2499, 0.2305, 0.02632, 0.2298, 0.3212, 0.2028, 0.4338, 0.02124, 0.4754, 0.02865, 0.02657, 0.3045, 0.00356, 0.3771, 0.02397, 0.3945, 0.06277, 0.3661, 0.1647, 1.002, 0.2074, 0.8232, 0.009927, 0.8232, 0.05254, 1.002, 0.1277, 0.1235, 0.1277, 0.1601, 0.003647, 0.05867, 0.6631, 0.2135, 0.8969, 0.1912, 0.9334, 0.08351, 0.6599, 0.03242, 0.4527, 0.3771, 0.4297, 0.3045, 0.3935, 0.3661, 0.4323, 0.3945, 0.2993, 0.399, 0.2853, 0.4275, 0.2862, 0.399, 0.956, 0.2188, 0.8972, 0.1905, 0.6674, 0.2137, 0.0559, 0.5306, 0.1614, 0.5306, 0.1526, 0.3997, 0.06473, 0.3997, 0.02166, 0.2558, 0.02192, 0.2298, 0.002527, 0.2287, 0.002798, 0.2617, 0.2566, 0.2935, 0.2566, 0.2661, 0.2798, 0.2663, 0.2798, 0.2937, 0.7471, 0.7966, 0.526, 0.7776, 0.5446, 0.8586, 0.153, 0.3045, 0.1801, 0.3661, 0.06277, 0.3661, 0.02527, 0.3045, 0.526, 0.7782, 0.5268, 0.7774, 0.5448, 0.8593, 0.5446, 0.8586, 0.00356, 0.3771, 0.02657, 0.3045, 0.06277, 0.3661, 0.02397, 0.3945, 0.1277, 0.1601, 0.1277, 0.1235, 0.003647, 0.05867, 0.2826, 0.2663, 0.2826, 0.2934, 0.328, 0.2937, 0.328, 0.2666, 0.2566, 0.2661, 0.2566, 0.2935, 0.2798, 0.2937, 0.2798, 0.2663, 0.2826, 0.2934, 0.2826, 0.2663, 0.328, 0.2666, 0.328, 0.2937, 0.0657, 0.1416, 0.0012, 0.1418, 0.000948, 0.2202, 0.06545, 0.2206, 0.02657, 0.3045, 0.00356, 0.3771, 0.02397, 0.3945, 0.06277, 0.3661, 0.4863, 0.9964, 0.7471, 0.7955, 0.5446, 0.8586, 0.4572, 0.9793, 0.0012, 0.1418, 0.0657, 0.1416, 0.06545, 0.2206, 0.000948, 0.2202, 0.5441, 0.2514, 0.3212, 0.2028, 0.4754, 0.03059, 0.5448, 0.8593, 0.458, 0.9785, 0.4572, 0.9793, 0.5446, 0.8586, 0.4297, 0.3045, 0.02657, 0.3045, 0.06277, 0.3661, 0.3935, 0.3661, 0.04292, 0.003874, 0.1277, 0.1235, 0.003647, 0.05867, 0.03832, 0.6989, 0.179, 0.6989, 0.1704, 0.6598, 0.0435, 0.6598, 0.073, 0.08188, 0.003323, 0.06004, 0.1281, 0.1603, 0.9374, 0.5792, 0.9219, 0.5229, 0.9299, 0.5228, 0.9025, 0.6169, 0.9095, 0.6166, 0.8536, 0.6166, 0.8469, 0.6169, 0.3935, 0.3661, 0.2832, 0.3945, 0.3935, 0.3945, 0.8422, 0.3536, 0.7708, 0.7077, 0.8329, 0.3536, 0.5618, 0.2414, 0.6474, 0.2257, 0.9206, 0.3046, 0.9595, 0.3438, 0.5609, 0.2414, 0.9593, 0.3444, 0.6401, 0.2257, 0.9595, 0.3438, 0.9206, 0.3046, 0.9571, 0.2836, 0.9929, 0.3002, 0.4934, 0.02681, 0.6549, 0.01263, 0.6541, 0.03115, 0.5926, 0.07571, 0.9929, 0.3002, 0.9571, 0.2836, 0.9206, 0.3046, 0.9595, 0.3438, 0.3505, 0.7047, 0.3009, 0.7044, 0.3574, 0.4052, 0.4546, 0.4003, 0.9203, 0.3047, 0.6401, 0.2257, 0.9593, 0.3444, 0.5497, 0.4196, 0.6316, 0.4213, 0.6131, 0.438, 0.5559, 0.4383, 0.6594, 0.2134, 0.6477, 0.2258, 0.6198, 0.1712, 0.4934, 0.02681, 0.5918, 0.07532, 0.6152, 0.1733, 0.5618, 0.2414, 0.7341, 0.9928, 0.7255, 0.9919, 0.7131, 0.9181, 0.5496, 0.4196, 0.5559, 0.4384, 0.4636, 0.7743, 0.4582, 0.7714, 0.4636, 0.7743, 0.5559, 0.4384, 0.6132, 0.4382, 0.4907, 0.7728, 0.7131, 0.9181, 0.7255, 0.9919, 0.6824, 0.9873, 0.6518, 0.9202, 0.4491, 0.7148, 0.3046, 0.7218, 0.3262, 0.9886, 0.45, 1.0, 0.6594, 0.2135, 0.5927, 0.07584, 0.6594, 0.03342, 0.4907, 0.7728, 0.6132, 0.4382, 0.6316, 0.4212, 0.4961, 0.7725, 0.6594, 0.03366, 0.5927, 0.07611, 0.6536, 0.03165, 0.6518, 0.9202, 0.6824, 0.9873, 0.6738, 0.9864, 0.2215, 0.8167, 0.2927, 0.8135, 0.2955, 0.8192, 0.2234, 0.8182, 0.2169, 0.8213, 0.2948, 0.8172, 0.2623, 0.7067, 0.1801, 0.6989, 0.6594, 0.2135, 0.6198, 0.1712, 0.5934, 0.07662, 0.9929, 0.3003, 0.9925, 0.3003, 0.9571, 0.2835, 0.9569, 0.2836, 0.5618, 0.2414, 0.6152, 0.1733, 0.6474, 0.2257, 0.9684, 0.2802, 0.961, 0.281, 0.9206, 0.3046, 0.9274, 0.3039, 0.6474, 0.2257, 0.5618, 0.2414, 0.9595, 0.3438, 0.9206, 0.3046, 0.9593, 0.3444, 0.5609, 0.2414, 0.6401, 0.2257, 0.9206, 0.3046, 0.9595, 0.3438, 0.9929, 0.3002, 0.9571, 0.2836, 0.6549, 0.01263, 0.4934, 0.02681, 0.5926, 0.07571, 0.6541, 0.03115, 0.9571, 0.2836, 0.9929, 0.3002, 0.9595, 0.3438, 0.9206, 0.3046, 0.3009, 0.7044, 0.3505, 0.7047, 0.4546, 0.4003, 0.3574, 0.4052, 0.6401, 0.2257, 0.9203, 0.3047, 0.9593, 0.3444, 0.6316, 0.4213, 0.5497, 0.4196, 0.5559, 0.4383, 0.6131, 0.438, 0.6477, 0.2258, 0.6594, 0.2134, 0.6198, 0.1712, 0.5918, 0.07532, 0.4934, 0.02681, 0.5618, 0.2414, 0.6152, 0.1733, 0.7255, 0.9919, 0.7341, 0.9928, 0.7131, 0.9181, 0.5559, 0.4384, 0.5496, 0.4196, 0.4582, 0.7714, 0.4636, 0.7743, 0.5559, 0.4384, 0.4636, 0.7743, 0.4907, 0.7728, 0.6132, 0.4382, 0.7255, 0.9919, 0.7131, 0.9181, 0.6518, 0.9202, 0.6824, 0.9873, 0.3046, 0.7218, 0.4491, 0.7148, 0.45, 1.0, 0.3262, 0.9886, 0.5927, 0.07584, 0.6594, 0.2135, 0.6594, 0.03342, 0.6132, 0.4382, 0.4907, 0.7728, 0.4961, 0.7725, 0.6316, 0.4212, 0.5927, 0.07611, 0.6594, 0.03366, 0.6536, 0.03165, 0.6824, 0.9873, 0.6518, 0.9202, 0.6738, 0.9864, 0.2927, 0.8135, 0.2215, 0.8167, 0.2234, 0.8182, 0.2955, 0.8192, 0.2948, 0.8172, 0.2169, 0.8213, 0.1801, 0.6989, 0.2623, 0.7067, 0.6198, 0.1712, 0.6594, 0.2135, 0.5934, 0.07662, 0.9925, 0.3003, 0.9929, 0.3003, 0.9569, 0.2836, 0.9571, 0.2835, 0.6152, 0.1733, 0.5618, 0.2414, 0.6474, 0.2257, 0.961, 0.281, 0.9684, 0.2802, 0.9274, 0.3039, 0.9206, 0.3046, 0.2169, 0.8225, 0.000386, 0.8225, 0.009927, 0.8232, 0.2074, 0.8232, 0.179, 0.6989, 0.03832, 0.6989, 0.000386, 0.8213, 0.2169, 0.8213, 0.8216, 0.6111, 0.9295, 0.6111, 0.9486, 0.663, 0.8008, 0.663, 0.812, 0.5792, 0.9374, 0.5792, 0.9417, 0.6115, 0.8077, 0.6115, 0.8077, 0.6115, 0.8216, 0.6111, 0.8008, 0.663, 0.9486, 0.663, 0.9295, 0.6111, 0.9417, 0.6115, 0.9025, 0.6169, 0.9095, 0.6166, 0.8536, 0.6166, 0.8469, 0.6169, 0.7708, 0.7077, 0.8077, 0.6115, 0.8008, 0.663, 0.7708, 0.7077, 0.812, 0.5792, 0.8077, 0.6115, 0.9786, 0.7077, 0.9486, 0.663, 0.9417, 0.6115, 0.9786, 0.7077, 0.9555, 0.7146, 0.9486, 0.663, 0.8295, 0.5229, 0.9219, 0.5229, 0.9374, 0.5792, 0.812, 0.5792, 0.9072, 0.3536, 0.9299, 0.5228, 0.8195, 0.5228, 0.8422, 0.3536, 0.9786, 0.7077, 0.9417, 0.6115, 0.9374, 0.5792, 0.9786, 0.7077, 0.9374, 0.5792, 0.9299, 0.5228, 0.7708, 0.7077, 0.8195, 0.5228, 0.812, 0.5792, 0.6427, 0.7693, 0.6427, 0.7561, 0.654, 0.7561, 0.654, 0.7693, 0.654, 0.7693, 0.654, 0.7561, 0.7334, 0.7561, 0.7334, 0.7693, 0.7334, 0.7693, 0.7334, 0.7561, 0.7447, 0.7561, 0.7447, 0.7693, 0.5356, 0.2584, 0.5317, 0.2896, 0.5443, 0.2925, 0.5443, 0.2514, 0.5443, 0.2514, 0.5269, 0.2514, 0.5356, 0.2584, 0.3211, 0.2022, 0.3211, 0.2049, 0.5269, 0.2514, 0.5443, 0.2514, 0.3211, 0.2022, 0.1277, 0.1233, 0.1841, 0.1487, 0.3211, 0.2049, 0.1841, 0.1487, 0.1277, 0.1233, 0.1464, 0.149, 0.1464, 0.149, 0.1277, 0.1233, 0.1277, 0.1597, 0.7744, 0.6689, 0.7442, 0.2689, 0.7982, 0.3083, 0.8477, 0.3879, 0.8696, 0.6689, 0.7838, 1.121, 0.7744, 0.6689, 0.8696, 0.6689, 0.8854, 1.111, 0.8711, 1.129, 0.6299, 0.2689, 0.5998, 0.6689, 0.5045, 0.6689, 0.5265, 0.3879, 0.576, 0.3083, 0.5998, 0.6689, 0.5903, 1.121, 0.5031, 1.129, 0.4887, 1.111, 0.5045, 0.6689, 0.6118, 1.121, 0.5903, 1.121, 0.5998, 0.6689, 0.6192, 0.6689, 0.7623, 1.121, 0.6118, 1.121, 0.6192, 0.6689, 0.755, 0.6689, 0.7838, 1.121, 0.7623, 1.121, 0.755, 0.6689, 0.7744, 0.6689, 0.755, 0.6689, 0.7316, 0.2646, 0.7442, 0.2689, 0.7744, 0.6689, 0.6192, 0.6689, 0.6426, 0.2646, 0.7316, 0.2646, 0.755, 0.6689, 0.5998, 0.6689, 0.6299, 0.2689, 0.6426, 0.2646, 0.6192, 0.6689])
me_car4_pmd0_mesh.materials.append(mat_cars_car4_b4grid2)
me_car4_pmd0_mesh.materials.append(mat_cars_misc_reflect)
me_car4_pmd0_mesh.use_remesh_preserve_volume = False
me_car4_pmd0_mesh.use_remesh_preserve_attributes = False
me_car4_pmd0_mesh.use_mirror_vertex_groups = False
me_car4_pmd0_mesh.update()

# ---- objects
ob_4nitro0 = bpy.data.objects.new('4nitro0', me_car4_pmd17_mesh)
ob_4flag = bpy.data.objects.new('4flag', me_car4_pmd16_mesh)
ob_4a3 = bpy.data.objects.new('4a3', me_car4_pmd15_mesh)
ob_4a2 = bpy.data.objects.new('4a2', me_car4_pmd14_mesh)
ob_4a1 = bpy.data.objects.new('4a1', me_car4_pmd13_mesh)
ob_4a0 = bpy.data.objects.new('4a0', me_car4_pmd12_mesh)
ob_4anchor = bpy.data.objects.new('4anchor', me_car4_pmd11_mesh)
ob_4rlights = bpy.data.objects.new('4rlights', me_car4_pmd5_mesh)
ob_4fl = bpy.data.objects.new('4FL', me_car4_pmd4_mesh)
ob_4fr = bpy.data.objects.new('4FR', me_car4_pmd3_mesh)
ob_4rr = bpy.data.objects.new('4RR', me_car4_pmd2_mesh)
ob_4rl = bpy.data.objects.new('4rl', me_car4_pmd1_mesh)
ob_4body = bpy.data.objects.new('4body', me_car4_pmd0_mesh)

# ---- transforms, parenting, visibility, modifiers, constraints
ob_4nitro0.parent = ob_4body
ob_4nitro0.location = (0.0, 36.75, -142.0)
ob_4nitro0.rotation_euler = (-1.571, 0.0, 0.0)
ob_4nitro0.lineart.crease_threshold = 0.0
ob_4flag.parent = ob_4anchor
ob_4flag.matrix_parent_inverse = Matrix(((1.0, 8.742e-08, -0.0, 26.84), (-8.576e-09, 0.0981, 0.9952, -88.32), (-8.7e-08, 0.9952, -0.0981, -27.73), (0.0, -0.0, 0.0, 1.0)))
ob_4flag.location = (-26.84, 47.78, 202.6)
ob_4flag.rotation_euler = (1.468, 2.114e-07, -7.329e-08)
ob_4flag.lineart.crease_threshold = 0.0
ob_4a3.parent = ob_4anchor
ob_4a3.matrix_parent_inverse = Matrix(((1.0, 8.742e-08, -0.0, 26.84), (-8.576e-09, 0.0981, 0.9952, -88.32), (-8.7e-08, 0.9952, -0.0981, -27.73), (0.0, -0.0, 0.0, 1.0)))
ob_4a3.location = (-26.84, 45.53, 179.1)
ob_4a3.rotation_euler = (-1.473, -0.0, 3.142)
ob_4a3.scale = (-1.0, -1.0, -1.0)
ob_4a3.lineart.crease_threshold = 0.0
ob_4a2.parent = ob_4anchor
ob_4a2.matrix_parent_inverse = Matrix(((1.0, 8.742e-08, -0.0, 26.84), (-8.576e-09, 0.0981, 0.9952, -88.32), (-8.7e-08, 0.9952, -0.0981, -27.73), (0.0, -0.0, 0.0, 1.0)))
ob_4a2.location = (-26.84, 43.21, 155.6)
ob_4a2.rotation_euler = (-1.473, -0.0, 3.142)
ob_4a2.scale = (-1.0, -1.0, -1.0)
ob_4a2.lineart.crease_threshold = 0.0
ob_4a1.parent = ob_4anchor
ob_4a1.matrix_parent_inverse = Matrix(((1.0, 8.742e-08, -0.0, 26.84), (-8.576e-09, 0.0981, 0.9952, -88.32), (-8.7e-08, 0.9952, -0.0981, -27.73), (0.0, -0.0, 0.0, 1.0)))
ob_4a1.location = (-26.84, 40.9, 132.1)
ob_4a1.rotation_euler = (-1.473, -0.0, 3.142)
ob_4a1.scale = (-1.0, -1.0, -1.0)
ob_4a1.lineart.crease_threshold = 0.0
ob_4a0.parent = ob_4anchor
ob_4a0.matrix_parent_inverse = Matrix(((1.0, 8.742e-08, -0.0, 26.84), (-8.576e-09, 0.0981, 0.9952, -88.32), (-8.7e-08, 0.9952, -0.0981, -27.73), (0.0, -0.0, 0.0, 1.0)))
ob_4a0.location = (-26.84, 38.58, 108.7)
ob_4a0.rotation_euler = (-1.473, -0.0, 3.142)
ob_4a0.scale = (-1.0, -1.0, -1.0)
ob_4a0.lineart.crease_threshold = 0.0
ob_4anchor.parent = ob_4body
ob_4anchor.location = (-26.84, 85.17, -36.26)
ob_4anchor.rotation_euler = (-0.0008025, -2.233e-06, 3.142)
ob_4anchor.scale = (-1.0, -1.0, -1.0)
ob_4anchor.lineart.crease_threshold = 0.0
ob_4rlights.parent = ob_4body
ob_4rlights.location = (0.0, 0.0, 0.0)
ob_4rlights.rotation_euler = (-1.571, 0.0, 0.0)
ob_4rlights.lineart.crease_threshold = 0.0
ob_4fl.location = (55.0, -100.0, 27.5)
ob_4fl.rotation_euler = (1.571, 0.0, 1.571)
ob_4fl.lineart.crease_threshold = 0.0
ob_4fr.location = (-55.0, -100.0, 27.5)
ob_4fr.rotation_euler = (1.571, 0.0, -1.571)
ob_4fr.lineart.crease_threshold = 0.0
ob_4rr.location = (-80.71, 100.0, 39.0)
ob_4rr.rotation_euler = (1.571, 0.0, -1.571)
ob_4rr.lineart.crease_threshold = 0.0
ob_4rl.location = (80.71, 100.0, 39.0)
ob_4rl.rotation_euler = (1.571, 0.0, 1.571)
ob_4rl.lineart.crease_threshold = 0.0
ob_4body.location = (0.0, 0.0, 0.0)
ob_4body.rotation_euler = (1.571, 0.0, 0.0)
ob_4body.lineart.crease_threshold = 0.0

# ---- collection membership
col_collection_1.objects.link(ob_4nitro0)
col_collection_1.objects.link(ob_4flag)
col_collection_1.objects.link(ob_4a3)
col_collection_1.objects.link(ob_4a2)
col_collection_1.objects.link(ob_4a1)
col_collection_1.objects.link(ob_4a0)
col_collection_1.objects.link(ob_4anchor)
col_collection_1.objects.link(ob_4rlights)
col_collection_1.objects.link(ob_4fl)
col_collection_1.objects.link(ob_4fr)
col_collection_1.objects.link(ob_4rr)
col_collection_1.objects.link(ob_4rl)
col_collection_1.objects.link(ob_4body)

# ---- scene / render settings (as saved in the file)
scene.frame_start = 1; scene.frame_end = 250; scene.frame_set(1)
scene.render.engine = 'BLENDER_EEVEE_NEXT'
scene.render.resolution_percentage = 50
scene.render.dither_intensity = 0.0
scene.cycles.use_denoising = False
scene.cycles.samples = 128
scene.cycles.sampling_pattern = 'TABULATED_SOBOL'
scene.cycles.use_adaptive_sampling = False
scene.cycles.use_light_tree = False
scene.cycles.blur_glossy = 0.0
scene.cycles.sample_clamp_indirect = 0.0
scene.view_settings.view_transform = 'Standard'
bpy.context.view_layer.update()

# ---- added for rendering (the .blend has no active camera and no usable light): camera, sun
cam_auto = bpy.data.cameras.new('AutoCamera')
cam_auto.lens = 50.0
cam_auto.sensor_width = 36.0
cam_auto.clip_end = 8245.39
ob_auto_camera = bpy.data.objects.new('AutoCamera', cam_auto)
scene.collection.objects.link(ob_auto_camera)
ob_auto_camera.location = (469.824, -512.386, 493.875)
ob_auto_camera.rotation_euler = (1.09748, -7.21219e-08, 0.694738)
scene.camera = ob_auto_camera
light_auto_sun = bpy.data.lights.new('AutoSun', 'SUN')
light_auto_sun.energy = 3.0
light_auto_sun.angle = 0.0523599
ob_auto_sun = bpy.data.objects.new('AutoSun', light_auto_sun)
scene.collection.objects.link(ob_auto_sun)
ob_auto_sun.rotation_euler = (0.872665, 0.174533, 0.523599)
bpy.context.view_layer.update()
